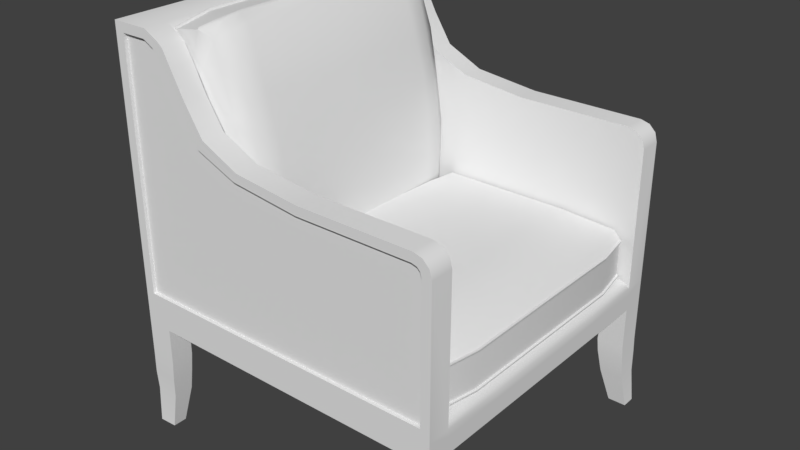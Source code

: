 # Source: Chair.blend  (saved by Blender 2.79.0; exported with 4.5.12 LTS)
import bpy
from mathutils import Matrix  # noqa: F401  (used for matrix-valued properties, if any)

bpy.ops.wm.read_factory_settings(use_empty=True)
scene = bpy.context.scene
scene.name = 'Scene'

# ---- collections
col_collection_1 = bpy.data.collections.new('Collection 1'); scene.collection.children.link(col_collection_1)

# ---- node groups
ng_auto_smooth = bpy.data.node_groups.new('Auto Smooth', 'GeometryNodeTree')
_s = ng_auto_smooth.interface.new_socket(name='Geometry', in_out='OUTPUT', socket_type='NodeSocketGeometry')
_s = ng_auto_smooth.interface.new_socket(name='Geometry', in_out='INPUT', socket_type='NodeSocketGeometry')
_s = ng_auto_smooth.interface.new_socket(name='Angle', in_out='INPUT', socket_type='NodeSocketFloat')
_s.subtype = 'ANGLE'
_s.min_value = 0.0
_s.max_value = 3.142
ng_auto_smooth.is_modifier = True
_N = ng_auto_smooth.nodes; _L = ng_auto_smooth.links
n0 = _N.new('NodeGroupOutput'); n0.name = 'Group Output'; n0.location = (480, -100)
n1 = _N.new('NodeGroupInput'); n1.name = 'Group Input'; n1.location = (-420, -300)
n2 = _N.new('NodeGroupInput'); n2.name = 'Group Input.001'; n2.location = (-60, -100)
n3 = _N.new('GeometryNodeSetShadeSmooth'); n3.name = 'Set Shade Smooth'; n3.location = (120, -100)
n3.domain = 'EDGE'
n4 = _N.new('GeometryNodeSetShadeSmooth'); n4.name = 'Set Shade Smooth.001'; n4.location = (300, -100)
n5 = _N.new('GeometryNodeInputMeshEdgeAngle'); n5.name = 'Edge Angle'; n5.location = (-420, -220)
n6 = _N.new('GeometryNodeInputEdgeSmooth'); n6.name = 'Is Edge Smooth'; n6.location = (-60, -160)
n7 = _N.new('GeometryNodeInputShadeSmooth'); n7.name = 'Is Face Smooth'; n7.location = (-240, -340)
n8 = _N.new('FunctionNodeBooleanMath'); n8.name = 'Boolean Math'; n8.location = (-60, -220)
n9 = _N.new('FunctionNodeCompare'); n9.name = 'Compare'; n9.location = (-240, -180)
n9.operation = 'LESS_EQUAL'
_L.new(n5.outputs[0], n9.inputs[0])
_L.new(n4.outputs[0], n0.inputs[0])
_L.new(n1.outputs[1], n9.inputs[1])
_L.new(n9.outputs[0], n8.inputs[0])
_L.new(n7.outputs[0], n8.inputs[1])
_L.new(n2.outputs[0], n3.inputs[0])
_L.new(n6.outputs[0], n3.inputs[1])
_L.new(n3.outputs[0], n4.inputs[0])
_L.new(n8.outputs[0], n3.inputs[2])
n0.is_active_output = True

# ---- world
world_world = bpy.data.worlds.new('World'); scene.world = world_world
world_world.color = (0.05088, 0.05088, 0.05088)
world_world.use_sun_shadow = False
world_world.sun_shadow_jitter_overblur = 0.0
world_world.cycles.sampling_method = 'MANUAL'

# ---- meshes
me_cube_003 = bpy.data.meshes.new('Cube.003')
me_cube_003.from_pydata([(-0.7683, 0.8616, 0.5138), (-0.6528, 0.8514, 0.5361), (-0.7633, 0.07588, 0.5316), (-0.646, 0.09513, 0.5575), (-0.84, 0.8616, 1.141), (-0.8418, 0.07588, 1.146), (-0.7577, 0.1885, 0.5327), (-0.7577, 0.749, 0.5327), (-0.6166, 0.749, 0.5592), (-0.6166, 0.1885, 0.5592), (-0.8496, 0.749, 1.164), (-0.8496, 0.1885, 1.164), (-0.8073, 0.07588, 0.9703), (-0.7853, 0.07588, 0.8531), (-0.6731, 0.09513, 0.8727), (-0.6975, 0.09513, 0.9927), (-0.7875, 0.8616, 0.8663), (-0.8081, 0.8616, 0.9759), (-0.6927, 0.8514, 0.9983), (-0.672, 0.8514, 0.8886), (-0.6263, 0.1885, 0.8661), (-0.6647, 0.1885, 0.9963), (-0.6263, 0.749, 0.8661), (-0.6647, 0.749, 0.9963), (-0.8058, 0.1885, 0.9697), (-0.7813, 0.1885, 0.8396), (-0.8058, 0.749, 0.9697), (-0.7813, 0.749, 0.8396), (-0.7548, 0.4687, 0.5332), (-0.6086, 0.4687, 0.5607), (-0.8496, 0.4687, 1.164), (-0.7785, 0.4687, 0.8401), (-0.8029, 0.4687, 0.9703), (-0.6568, 0.4687, 0.9978), (-0.6183, 0.4687, 0.8676), (-0.7472, 0.8616, 1.154), (-0.7368, 0.8457, 1.134), (-0.7378, 0.09513, 1.137), (-0.7611, 0.07588, 1.161), (-0.7157, 0.1885, 1.164), (-0.7419, 0.1885, 1.18), (-0.7419, 0.749, 1.18), (-0.7157, 0.749, 1.164), (-0.7412, 0.4687, 1.18), (-0.7142, 0.4687, 1.164), (-0.7457, 0.749, 1.179), (-0.7501, 0.8616, 1.154), (-0.7642, 0.07588, 1.16), (-0.7457, 0.1885, 1.179), (-0.7454, 0.4687, 1.179), (-0.8335, 0.8616, 1.142), (-0.8381, 0.07588, 1.147), (-0.8454, 0.1885, 1.165), (-0.8452, 0.4687, 1.165), (-0.8454, 0.749, 1.165), (-0.8503, 0.1885, 1.17), (-0.8466, 0.07588, 1.15), (-0.8413, 0.8616, 1.147), (-0.8503, 0.749, 1.17), (-0.8503, 0.4687, 1.17), (-0.7405, 0.8582, 1.166), (-0.7431, 0.7466, 1.186), (-0.7431, 0.1909, 1.186), (-0.7594, 0.07927, 1.166), (-0.7424, 0.4687, 1.186), (-0.7467, 0.7466, 1.185), (-0.8381, 0.8616, 1.147), (-0.8434, 0.07588, 1.15), (-0.847, 0.1885, 1.171), (-0.8468, 0.4687, 1.171), (-0.7436, 0.8582, 1.166), (-0.7625, 0.07927, 1.166), (-0.7467, 0.1909, 1.185), (-0.7464, 0.4687, 1.185), (-0.847, 0.749, 1.171), (-0.7602, 0.07588, 0.6806), (-0.6486, 0.8514, 0.7273), (-0.7533, 0.1885, 0.6484), (-0.7533, 0.749, 0.6484), (-0.6492, 0.09513, 0.6963), (-0.7641, 0.8616, 0.7049), (-0.6122, 0.1885, 0.6749), (-0.6122, 0.749, 0.6749), (-0.7505, 0.4687, 0.649), (-0.6043, 0.4687, 0.6764), (-0.7605, 0.8053, 0.5321), (-0.6218, 0.8053, 0.5582), (-0.8477, 0.8053, 1.154), (-0.6688, 0.8053, 0.9885), (-0.6377, 0.8053, 0.8606), (-0.7833, 0.8053, 0.8346), (-0.8074, 0.8053, 0.9625), (-0.7147, 0.8053, 1.154), (-0.7405, 0.8053, 1.17), (-0.7441, 0.8053, 1.169), (-0.8437, 0.8053, 1.155), (-0.8484, 0.8053, 1.16), (-0.7418, 0.8024, 1.176), (-0.7452, 0.8024, 1.175), (-0.8452, 0.8053, 1.161), (-0.7559, 0.8053, 0.6466), (-0.6173, 0.8053, 0.6727), (-0.6218, 0.1322, 0.5582), (-0.8477, 0.1322, 1.154), (-0.7605, 0.1322, 0.5321), (-0.7833, 0.1322, 0.8346), (-0.8074, 0.1322, 0.9625), (-0.6688, 0.1322, 0.9885), (-0.6377, 0.1322, 0.8606), (-0.7147, 0.1322, 1.154), (-0.7405, 0.1322, 1.175), (-0.7441, 0.1322, 1.174), (-0.8437, 0.1322, 1.155), (-0.8485, 0.1322, 1.16), (-0.7418, 0.1351, 1.181), (-0.7452, 0.1351, 1.181), (-0.8452, 0.1322, 1.161), (-0.7559, 0.1322, 0.6466), (-0.6173, 0.1322, 0.6727), (-0.7088, 0.872, 0.5249), (-0.7487, 0.872, 0.9871), (-0.728, 0.872, 0.8774), (-0.7918, 0.872, 1.148), (-0.7046, 0.872, 0.7161), (-0.7731, 0.872, 1.078), (-0.6121, 0.07588, 0.4317), (-0.6121, 0.07588, 0.5702), (-0.6121, 0.8616, 0.4317), (-0.6121, 0.8616, 0.5702), (-0.04837, 0.07588, 0.427), (-0.04837, 0.8616, 0.427), (-0.6121, 0.749, 0.4374), (-0.6121, 0.1885, 0.4374), (-0.6121, 0.1885, 0.5809), (-0.6121, 0.749, 0.5809), (-0.02777, 0.1885, 0.4271), (-0.02777, 0.749, 0.4271), (-0.2363, 0.8616, 0.4316), (-0.4242, 0.8616, 0.4317), (-0.4242, 0.8616, 0.5702), (-0.2363, 0.8616, 0.5701), (-0.4242, 0.07588, 0.4317), (-0.2363, 0.07588, 0.4316), (-0.2363, 0.07588, 0.5701), (-0.4242, 0.07588, 0.5702), (-0.4173, 0.749, 0.5809), (-0.2226, 0.749, 0.5809), (-0.4173, 0.1885, 0.5809), (-0.2226, 0.1885, 0.5809), (-0.2226, 0.749, 0.4374), (-0.4173, 0.749, 0.4374), (-0.2226, 0.1885, 0.4374), (-0.4173, 0.1885, 0.4374), (-0.6121, 0.4687, 0.4403), (-0.6121, 0.4687, 0.589), (-0.02777, 0.4687, 0.4271), (-0.4173, 0.4687, 0.4403), (-0.2226, 0.4687, 0.4403), (-0.2226, 0.4687, 0.589), (-0.4173, 0.4687, 0.589), (-0.04837, 0.07588, 0.5379), (-0.06908, 0.07588, 0.5598), (-0.06908, 0.8616, 0.5598), (-0.04837, 0.8616, 0.5379), (-0.04839, 0.749, 0.5618), (-0.02777, 0.749, 0.539), (-0.02777, 0.1885, 0.539), (-0.04839, 0.1885, 0.5618), (-0.02777, 0.4687, 0.5397), (-0.0483, 0.4687, 0.5633), (-0.02777, 0.1885, 0.5351), (-0.04837, 0.07588, 0.5346), (-0.04837, 0.8616, 0.5346), (-0.02777, 0.749, 0.5351), (-0.02777, 0.4687, 0.5355), (-0.04837, 0.07588, 0.431), (-0.04837, 0.8616, 0.431), (-0.02777, 0.749, 0.4313), (-0.02777, 0.4687, 0.4315), (-0.02777, 0.1885, 0.4313), (-0.02154, 0.749, 0.4275), (-0.04214, 0.8616, 0.4274), (-0.04214, 0.07588, 0.4274), (-0.02154, 0.1885, 0.4275), (-0.02154, 0.4687, 0.4275), (-0.04143, 0.07927, 0.5379), (-0.02202, 0.1909, 0.5388), (-0.02202, 0.7466, 0.5388), (-0.04143, 0.8582, 0.5379), (-0.02202, 0.4687, 0.5395), (-0.02202, 0.1909, 0.5352), (-0.04214, 0.07588, 0.4307), (-0.04214, 0.8616, 0.4307), (-0.02154, 0.749, 0.4309), (-0.02154, 0.4687, 0.431), (-0.04143, 0.07927, 0.5347), (-0.04143, 0.8582, 0.5347), (-0.02202, 0.7466, 0.5352), (-0.02202, 0.4687, 0.5355), (-0.02154, 0.1885, 0.4309), (-0.9701, 0.0001969, 0.3259), (-0.9429, 0.0001969, 1.135), (-0.01137, 0.0001969, 0.3259), (-0.8941, 0.0001969, 0.3259), (-0.8687, 0.0001969, 1.135), (-0.7646, 0.0001969, 0.3259), (-0.7662, 0.0001969, 0.9995), (-0.8004, 0.0001969, 0.3259), (-0.3908, 0.0001969, 0.3259), (-0.3953, 0.0001969, 0.828), (-0.5915, 0.0001969, 0.8515), (-0.5807, 0.0001969, 0.3259), (-0.7091, 0.0001969, 0.9004), (-0.6888, 0.0001969, 0.3259), (-0.9701, 0.06722, 0.3259), (-0.9701, 0.06722, 1.162), (-0.01137, 0.06722, 0.3259), (-0.8618, 0.06722, 1.162), (-0.8941, 0.06722, 0.3259), (-0.7424, 0.06722, 1.012), (-0.3908, 0.06722, 0.8553), (-0.5807, 0.06722, 0.8766), (-0.6888, 0.06722, 0.9284), (-0.9429, 0.0001969, 0.4232), (-0.03858, 0.0001969, 0.4232), (-0.8618, 0.0001969, 0.396), (-0.7646, 0.0001969, 0.396), (-0.8004, 0.0001969, 0.4232), (-0.3908, 0.0001969, 0.396), (-0.5807, 0.0001969, 0.396), (-0.6888, 0.0001969, 0.396), (-0.01137, 0.06722, 0.396), (-0.9701, 0.06722, 0.396), (-0.01137, 0.0001969, 0.3745), (-0.8618, 0.0001969, 0.3745), (-0.7646, 0.0001969, 0.3745), (-0.8004, 0.0001969, 0.3745), (-0.3908, 0.0001969, 0.3745), (-0.5807, 0.0001969, 0.3745), (-0.6888, 0.0001969, 0.3745), (-0.01137, 0.06722, 0.3745), (-0.9701, 0.06722, 0.3745), (-0.9701, 0.0001969, 0.3745), (-0.8618, 0.06722, 0.396), (-0.7424, 0.06722, 0.396), (-0.8004, 0.06722, 0.396), (-0.3908, 0.06722, 0.396), (-0.5807, 0.06722, 0.396), (-0.6888, 0.06722, 0.396), (-0.03858, 0.0001969, 0.8007), (-0.06591, 0.0001969, 0.828), (-0.0426, 0.0001969, 0.8157), (-0.05093, 0.0001969, 0.824), (-0.06232, 0.06722, 0.8553), (-0.01137, 0.06722, 0.8043), (-0.03684, 0.06722, 0.8484), (-0.01819, 0.06722, 0.8298), (-0.7979, 0.0001969, 1.057), (-0.8391, 0.0001969, 1.119), (-0.8138, 0.0001969, 1.076), (-0.8034, 0.0001969, 1.126), (-0.8195, 0.06722, 1.139), (-0.7785, 0.06722, 1.083), (-0.8004, 0.06722, 1.107), (-0.8034, 0.06722, 1.126), (-0.8562, 0.07483, 0.4397), (-0.7965, 0.07483, 0.4397), (-0.7616, 0.07483, 0.4397), (-0.6876, 0.07483, 0.4397), (-0.5812, 0.07483, 0.4397), (-0.3929, 0.07483, 0.4397), (-0.01827, 0.07142, 0.407), (-0.0344, 0.07483, 0.4159), (-0.02532, 0.07383, 0.4133), (-0.9701, 0.2532, 0.3259), (-0.9701, 0.2532, 1.162), (-0.01137, 0.2532, 0.3259), (-0.8618, 0.2532, 1.162), (-0.9701, 0.2532, 0.396), (-0.01137, 0.2532, 0.396), (-0.01137, 0.2532, 0.3745), (-0.9701, 0.2532, 0.3745), (-0.8618, 0.2532, 0.396), (-0.8562, 0.2557, 0.4472), (-0.6876, 0.2557, 0.4472), (-0.5812, 0.2557, 0.4472), (-0.3929, 0.2557, 0.4472), (-0.7616, 0.2557, 0.4472), (-0.7965, 0.2557, 0.4472), (-0.0344, 0.2557, 0.4234), (-0.02303, 0.2554, 0.4164), (-0.01599, 0.2546, 0.407), (-0.8259, 0.07783, 0.4188), (-0.8259, 0.2567, 0.4188), (-0.8259, 0.2567, 1.11), (-0.84, 0.2553, 1.142), (-0.8259, 0.07783, 1.11), (-0.84, 0.07366, 1.142), (-0.09129, 0.0001969, 0.3259), (-0.09129, 0.04567, 0.3259), (-0.09129, 0.0001969, 0.4232), (-0.09129, 0.0001969, 0.3745), (-0.9715, 0.04518, 0.0009349), (-0.9715, -0.0003509, 0.0009349), (-0.05203, -3.976e-06, -0.00124), (0.001586, -3.976e-06, -0.00124), (-0.9206, 0.002308, 0.000935), (-0.9206, 0.04252, 0.000935), (0.001586, 0.04021, -0.00124), (-0.05203, 0.04021, -0.00124), (-0.008866, 0.0009206, 0.09641), (-0.01137, 0.0001969, 0.2031), (-0.009396, 0.001148, 0.1635), (-0.01137, 0.06722, 0.2031), (-0.008866, 0.05689, 0.09641), (-0.009396, 0.06627, 0.1635), (-0.07794, 0.0009206, 0.09641), (-0.09129, 0.0001969, 0.2031), (-0.08745, 0.001148, 0.1635), (-0.09129, 0.06722, 0.2031), (-0.07794, 0.05689, 0.09641), (-0.08745, 0.06627, 0.1635), (-0.9718, 0.004896, 0.1065), (-0.9701, 0.0001969, 0.2209), (-0.973, 0.001573, 0.1636), (-0.9046, 0.004896, 0.1065), (-0.8941, 0.0001969, 0.2209), (-0.8996, 0.001573, 0.1636), (-0.8941, 0.06722, 0.2209), (-0.9046, 0.06252, 0.1065), (-0.8996, 0.06585, 0.1636), (-0.9718, 0.06252, 0.1065), (-0.9701, 0.06722, 0.2209), (-0.973, 0.06585, 0.1636), (-0.4608, 0.06722, 0.3259), (-0.9701, 0.0001969, 0.396), (-0.9701, 0.0001969, 1.162), (-0.8618, 0.0001969, 1.162), (-0.6888, 0.0001969, 0.9284), (-0.7424, 0.0001969, 1.012), (-0.3908, 0.0001969, 0.8553), (-0.5807, 0.0001969, 0.8766), (-0.5807, 0.0001969, 0.4232), (-0.6888, 0.0001969, 0.4232), (-0.3908, 0.0001969, 0.4232), (-0.09129, 0.0001969, 0.396), (-0.7668, 0.0001969, 0.4232), (-0.8004, 0.0001969, 0.396), (-0.8618, 0.0001969, 0.4232), (-0.06232, 0.0001969, 0.8553), (-0.03684, 0.0001969, 0.8484), (-0.01819, 0.0001969, 0.8298), (-0.01137, 0.0001969, 0.8043), (-0.01137, 0.0001969, 0.396), (-0.8004, 0.0001969, 1.107), (-0.7807, 0.0001969, 1.083), (-0.8195, 0.0001969, 1.139), (-0.8687, 0.01016, 1.135), (-0.8618, 0.01016, 0.4232), (-0.7662, 0.01016, 0.9995), (-0.7668, 0.01016, 0.4232), (-0.3953, 0.01016, 0.828), (-0.3908, 0.01016, 0.4232), (-0.5915, 0.01016, 0.8515), (-0.5807, 0.01016, 0.4232), (-0.7091, 0.01016, 0.9004), (-0.6888, 0.01016, 0.4232), (-0.8004, 0.01016, 0.4232), (-0.8138, 0.01016, 1.076), (-0.8391, 0.01016, 1.119), (-0.7979, 0.01016, 1.057), (-0.9429, 0.01016, 0.4232), (-0.9429, 0.01016, 1.135), (-0.09129, 0.01016, 0.4232), (-0.06591, 0.01016, 0.828), (-0.05093, 0.01016, 0.824), (-0.0426, 0.01016, 0.8157), (-0.03858, 0.01016, 0.8007), (-0.03858, 0.01016, 0.4232), (-0.9701, 0.9373, 0.3259), (-0.9429, 0.9373, 1.135), (-0.01137, 0.9373, 0.3259), (-0.8941, 0.9373, 0.3259), (-0.8687, 0.9373, 1.135), (-0.7646, 0.9373, 0.3259), (-0.7662, 0.9373, 0.9995), (-0.8004, 0.9373, 0.3259), (-0.3908, 0.9373, 0.3259), (-0.3953, 0.9373, 0.828), (-0.5915, 0.9373, 0.8515), (-0.5807, 0.9373, 0.3259), (-0.7091, 0.9373, 0.9004), (-0.6888, 0.9373, 0.3259), (-0.9701, 0.8702, 0.3259), (-0.9701, 0.8702, 1.162), (-0.01137, 0.8702, 0.3259), (-0.8618, 0.8702, 1.162), (-0.8941, 0.8702, 0.3259), (-0.7424, 0.8702, 1.012), (-0.3908, 0.8702, 0.8553), (-0.5807, 0.8702, 0.8766), (-0.6888, 0.8702, 0.9284), (-0.9429, 0.9373, 0.4232), (-0.03858, 0.9373, 0.4232), (-0.8618, 0.9373, 0.396), (-0.7646, 0.9373, 0.396), (-0.8004, 0.9373, 0.4232), (-0.3908, 0.9373, 0.396), (-0.5807, 0.9373, 0.396), (-0.6888, 0.9373, 0.396), (-0.01137, 0.8702, 0.396), (-0.9701, 0.8702, 0.396), (-0.01137, 0.9373, 0.3745), (-0.8618, 0.9373, 0.3745), (-0.7646, 0.9373, 0.3745), (-0.8004, 0.9373, 0.3745), (-0.3908, 0.9373, 0.3745), (-0.5807, 0.9373, 0.3745), (-0.6888, 0.9373, 0.3745), (-0.01137, 0.8702, 0.3745), (-0.9701, 0.8702, 0.3745), (-0.9701, 0.9373, 0.3745), (-0.8618, 0.8702, 0.396), (-0.7424, 0.8702, 0.396), (-0.8004, 0.8702, 0.396), (-0.3908, 0.8702, 0.396), (-0.5807, 0.8702, 0.396), (-0.6888, 0.8702, 0.396), (-0.03858, 0.9373, 0.8007), (-0.06591, 0.9373, 0.828), (-0.0426, 0.9373, 0.8157), (-0.05093, 0.9373, 0.824), (-0.06232, 0.8702, 0.8553), (-0.01137, 0.8702, 0.8043), (-0.03684, 0.8702, 0.8484), (-0.01819, 0.8702, 0.8298), (-0.7979, 0.9373, 1.057), (-0.8391, 0.9373, 1.119), (-0.8138, 0.9373, 1.076), (-0.8034, 0.9373, 1.126), (-0.8195, 0.8702, 1.139), (-0.7785, 0.8702, 1.083), (-0.8004, 0.8702, 1.107), (-0.8034, 0.8702, 1.126), (-0.8562, 0.8626, 0.4397), (-0.7965, 0.8626, 0.4397), (-0.7616, 0.8626, 0.4397), (-0.6876, 0.8626, 0.4397), (-0.5812, 0.8626, 0.4397), (-0.3929, 0.8626, 0.4397), (-0.01827, 0.866, 0.407), (-0.0344, 0.8626, 0.4159), (-0.02532, 0.8636, 0.4133), (-0.9701, 0.6843, 0.3259), (-0.9701, 0.6843, 1.162), (-0.01137, 0.6843, 0.3259), (-0.8618, 0.6843, 1.162), (-0.9701, 0.6843, 0.396), (-0.01137, 0.6843, 0.396), (-0.01137, 0.6843, 0.3745), (-0.9701, 0.6843, 0.3745), (-0.8618, 0.6843, 0.396), (-0.8562, 0.6818, 0.4472), (-0.6876, 0.6818, 0.4472), (-0.5812, 0.6818, 0.4472), (-0.3929, 0.6818, 0.4472), (-0.7616, 0.6818, 0.4472), (-0.7965, 0.6818, 0.4472), (-0.0344, 0.6818, 0.4234), (-0.02303, 0.6821, 0.4164), (-0.01599, 0.6829, 0.407), (-0.8259, 0.8596, 0.4188), (-0.8259, 0.6808, 0.4188), (-0.8259, 0.6808, 1.11), (-0.84, 0.6822, 1.142), (-0.8259, 0.8596, 1.11), (-0.84, 0.8638, 1.142), (-0.09129, 0.9373, 0.3259), (-0.09129, 0.8918, 0.3259), (-0.09129, 0.9373, 0.4232), (-0.09129, 0.9373, 0.3745), (-0.9715, 0.8923, 0.0009348), (-0.9715, 0.9378, 0.0009348), (-0.05203, 0.9375, -0.00124), (0.001586, 0.9375, -0.00124), (-0.9206, 0.9352, 0.0009349), (-0.9206, 0.8949, 0.0009349), (0.001586, 0.8973, -0.00124), (-0.05203, 0.8973, -0.00124), (-0.008866, 0.9366, 0.09641), (-0.01137, 0.9373, 0.2031), (-0.009396, 0.9363, 0.1635), (-0.01137, 0.8702, 0.2031), (-0.008866, 0.8806, 0.09641), (-0.009396, 0.8712, 0.1635), (-0.07794, 0.9366, 0.09641), (-0.09129, 0.9373, 0.2031), (-0.08745, 0.9363, 0.1635), (-0.09129, 0.8702, 0.2031), (-0.07794, 0.8806, 0.09641), (-0.08745, 0.8712, 0.1635), (-0.9718, 0.9326, 0.1065), (-0.9701, 0.9373, 0.2209), (-0.973, 0.9359, 0.1636), (-0.9046, 0.9326, 0.1065), (-0.8941, 0.9373, 0.2209), (-0.8996, 0.9359, 0.1636), (-0.8941, 0.8702, 0.2209), (-0.9046, 0.8749, 0.1065), (-0.8996, 0.8716, 0.1636), (-0.9718, 0.8749, 0.1065), (-0.9701, 0.8702, 0.2209), (-0.973, 0.8716, 0.1636), (-0.9701, 0.4687, 0.3259), (-0.9701, 0.4687, 1.162), (-0.01137, 0.4687, 0.3259), (-0.8618, 0.4687, 1.162), (-0.9701, 0.4687, 0.396), (-0.01137, 0.4687, 0.396), (-0.01137, 0.4687, 0.3745), (-0.9701, 0.4687, 0.3745), (-0.8618, 0.4687, 0.396), (-0.8562, 0.4687, 0.4472), (-0.6876, 0.4687, 0.4472), (-0.5812, 0.4687, 0.4472), (-0.3929, 0.4687, 0.4472), (-0.7616, 0.4687, 0.4472), (-0.7965, 0.4687, 0.4472), (-0.0344, 0.4687, 0.4234), (-0.02303, 0.4687, 0.4164), (-0.01599, 0.4687, 0.407), (-0.8259, 0.4687, 0.4188), (-0.84, 0.4687, 1.142), (-0.8259, 0.4687, 1.11), (-0.4608, 0.8702, 0.3259), (-0.9701, 0.9373, 0.396), (-0.9701, 0.9373, 1.162), (-0.8618, 0.9373, 1.162), (-0.6888, 0.9373, 0.9284), (-0.7424, 0.9373, 1.012), (-0.3908, 0.9373, 0.8553), (-0.5807, 0.9373, 0.8766), (-0.5807, 0.9373, 0.4232), (-0.6888, 0.9373, 0.4232), (-0.3908, 0.9373, 0.4232), (-0.09129, 0.9373, 0.396), (-0.7668, 0.9373, 0.4232), (-0.8004, 0.9373, 0.396), (-0.8618, 0.9373, 0.4232), (-0.06232, 0.9373, 0.8553), (-0.03684, 0.9373, 0.8484), (-0.01819, 0.9373, 0.8298), (-0.01137, 0.9373, 0.8043), (-0.01137, 0.9373, 0.396), (-0.8004, 0.9373, 1.107), (-0.7807, 0.9373, 1.083), (-0.8195, 0.9373, 1.139), (-0.8687, 0.9273, 1.135), (-0.8618, 0.9273, 0.4232), (-0.7662, 0.9273, 0.9995), (-0.7668, 0.9273, 0.4232), (-0.3953, 0.9273, 0.828), (-0.3908, 0.9273, 0.4232), (-0.5915, 0.9273, 0.8515), (-0.5807, 0.9273, 0.4232), (-0.7091, 0.9273, 0.9004), (-0.6888, 0.9273, 0.4232), (-0.8004, 0.9273, 0.4232), (-0.8138, 0.9273, 1.076), (-0.8391, 0.9273, 1.119), (-0.7979, 0.9273, 1.057), (-0.9429, 0.9273, 0.4232), (-0.9429, 0.9273, 1.135), (-0.09129, 0.9273, 0.4232), (-0.06591, 0.9273, 0.828), (-0.05093, 0.9273, 0.824), (-0.0426, 0.9273, 0.8157), (-0.03858, 0.9273, 0.8007), (-0.03858, 0.9273, 0.4232)], [], [(104, 102, 3, 2), (45, 49, 73, 65), (120, 36, 18), (123, 76, 1, 119), (91, 87, 4, 17), (101, 86, 1, 76), (118, 102, 9, 81), (84, 29, 8, 82), (106, 103, 11, 24), (32, 30, 10, 26), (39, 21, 33, 44), (85, 86, 8, 7), (28, 29, 9, 6), (83, 31, 27, 78), (31, 32, 26, 27), (117, 105, 25, 77), (105, 106, 24, 25), (112, 52, 68, 116), (33, 34, 22, 23), (12, 15, 37, 38), (107, 108, 20, 21), (110, 40, 62, 114), (88, 89, 19, 18), (100, 90, 16, 80), (90, 91, 17, 16), (109, 107, 21, 39), (120, 18, 19, 121), (75, 79, 14, 13), (13, 14, 15, 12), (21, 20, 34, 33), (94, 45, 65, 98), (25, 24, 32, 31), (77, 25, 31, 83), (7, 8, 29, 28), (44, 33, 23, 42), (24, 11, 30, 32), (81, 9, 29, 84), (92, 36, 35, 93), (109, 39, 40, 110), (44, 42, 41, 43), (39, 44, 43, 40), (92, 88, 18, 36), (52, 48, 49, 53), (95, 94, 46, 122, 50), (53, 49, 45, 54), (112, 111, 48, 52), (49, 48, 72, 73), (40, 43, 64, 62), (5, 51, 67, 56), (10, 30, 59, 58), (115, 114, 62, 72), (73, 64, 61, 65), (98, 97, 60, 70), (72, 62, 64, 73), (113, 116, 68, 55), (59, 69, 74, 58), (96, 99, 66, 57), (55, 68, 69, 59), (53, 54, 74, 69), (50, 4, 57, 66), (111, 47, 71, 115), (35, 46, 70, 60), (87, 10, 58, 96), (95, 50, 66, 99), (103, 5, 56, 113), (43, 41, 61, 64), (30, 11, 55, 59), (47, 38, 63, 71), (52, 53, 69, 68), (93, 35, 60, 97), (20, 81, 84, 34), (6, 77, 83, 28), (2, 3, 79, 75), (85, 100, 80, 0), (104, 117, 77, 6), (28, 83, 78, 7), (34, 84, 82, 22), (108, 118, 81, 20), (89, 101, 76, 19), (121, 19, 76, 123), (22, 82, 101, 89), (7, 78, 100, 85), (41, 93, 97, 61), (54, 95, 99, 74), (4, 87, 96, 57), (58, 74, 99, 96), (65, 61, 97, 98), (54, 45, 94, 95), (42, 23, 88, 92), (42, 92, 93, 41), (46, 94, 98, 70), (27, 26, 91, 90), (78, 27, 90, 100), (23, 22, 89, 88), (0, 119, 1, 86, 85), (82, 8, 86, 101), (26, 10, 87, 91), (14, 79, 118, 108), (2, 75, 117, 104), (11, 103, 113, 55), (48, 111, 115, 72), (56, 67, 116, 113), (71, 63, 114, 115), (51, 47, 111, 112), (37, 109, 110, 38), (37, 15, 107, 109), (38, 110, 114, 63), (15, 14, 108, 107), (51, 112, 116, 67), (13, 12, 106, 105), (75, 13, 105, 117), (12, 5, 103, 106), (79, 3, 102, 118), (6, 9, 102, 104), (12, 38, 47, 51), (5, 12, 51), (122, 46, 35, 124), (4, 50, 17), (16, 121, 123, 80), (17, 120, 121, 16), (80, 123, 119, 0), (50, 122, 124, 17), (17, 124, 120), (124, 35, 36, 120), (131, 134, 128, 127), (170, 174, 198, 190), (143, 160, 161), (141, 144, 126, 125), (151, 135, 129, 142), (147, 133, 126, 144), (139, 128, 134, 145), (159, 154, 133, 147), (137, 130, 136, 149), (157, 155, 135, 151), (164, 146, 158, 169), (125, 126, 133, 132), (153, 154, 134, 131), (153, 156, 152, 132), (156, 157, 151, 152), (127, 138, 150, 131), (138, 137, 149, 150), (176, 177, 193, 192), (158, 159, 147, 148), (140, 162, 163), (140, 139, 145, 146), (163, 165, 187, 188), (148, 147, 144, 143), (132, 152, 141, 125), (152, 151, 142, 141), (162, 140, 146, 164), (142, 143, 144, 141), (127, 128, 139, 138), (138, 139, 140, 137), (146, 145, 159, 158), (171, 170, 190, 195), (150, 149, 157, 156), (131, 150, 156, 153), (132, 133, 154, 153), (169, 158, 148, 167), (149, 136, 155, 157), (145, 134, 154, 159), (167, 161, 160, 166), (162, 164, 165, 163), (169, 167, 166, 168), (164, 169, 168, 165), (167, 148, 143, 161), (177, 173, 174, 178), (179, 170, 171, 175), (178, 174, 170, 179), (176, 172, 173, 177), (174, 173, 197, 198), (165, 168, 189, 187), (130, 176, 192, 181), (135, 155, 184, 183), (196, 188, 187, 197), (198, 189, 186, 190), (190, 186, 185, 195), (197, 187, 189, 198), (181, 192, 193, 180), (184, 194, 199, 183), (183, 199, 191, 182), (180, 193, 194, 184), (178, 179, 199, 194), (175, 129, 182, 191), (173, 172, 196, 197), (160, 171, 195, 185), (129, 135, 183, 182), (179, 175, 191, 199), (136, 130, 181, 180), (168, 166, 186, 189), (155, 136, 180, 184), (172, 163, 188, 196), (177, 178, 194, 193), (166, 160, 185, 186), (137, 140, 163, 172), (130, 137, 172, 176), (129, 175, 171, 142), (142, 171, 160, 143), (258, 204, 357, 369), (214, 218, 328, 332), (217, 215, 336, 337), (210, 212, 365, 363), (219, 262, 355, 339), (223, 348, 358, 371), (222, 219, 339, 338), (261, 217, 337, 356), (259, 258, 369, 368), (231, 254, 352, 353), (220, 221, 341, 340), (209, 210, 363, 361), (221, 222, 338, 341), (348, 227, 367, 358), (219, 222, 248, 244), (222, 221, 247, 248), (221, 220, 246, 247), (200, 214, 332, 323), (218, 207, 203), (277, 275, 215, 217), (202, 298, 317, 311), (261, 263, 245, 243), (335, 336, 215, 232), (242, 335, 232, 241), (280, 279, 231, 240), (238, 229, 230, 239), (237, 228, 229, 238), (301, 345, 228, 237), (235, 226, 347, 236), (239, 230, 226, 235), (236, 347, 225, 234), (234, 225, 335, 242), (240, 231, 353, 233), (216, 240, 233, 202), (203, 234, 242, 200), (207, 236, 234, 203), (213, 239, 235, 205), (205, 235, 236, 207), (298, 301, 237, 208), (208, 237, 238, 211), (211, 238, 239, 213), (276, 280, 240, 216), (200, 242, 241, 214), (246, 254, 231), (262, 219, 244), (243, 245, 266, 265), (248, 247, 269, 268), (244, 248, 268, 267), (253, 349, 350, 255), (255, 350, 351, 256), (256, 351, 352, 254), (253, 220, 340, 349), (355, 260, 354), (260, 356, 354), (261, 264, 263), (264, 262, 263), (261, 356, 260, 264), (264, 260, 355, 262), (257, 259, 368, 370), (212, 206, 359, 365), (346, 343, 366, 360), (253, 255, 256, 254, 246), (220, 253, 246), (263, 262, 244, 245), (217, 261, 243), (231, 271, 273, 272), (247, 246, 270, 269), (245, 244, 267, 266), (282, 243, 265, 283), (289, 272, 273, 290), (290, 273, 271, 291), (529, 290, 291, 530), (528, 289, 290, 529), (521, 282, 283, 522), (231, 279, 291, 271), (266, 288, 283, 265), (267, 287, 288, 266), (268, 284, 287, 267), (269, 285, 284, 268), (270, 286, 285, 269), (272, 289, 286, 270), (533, 294, 293, 531), (214, 241, 281, 274), (515, 519, 280, 276), (519, 518, 279, 280), (241, 232, 278, 281), (232, 215, 275, 278), (516, 514, 275, 277), (516, 277, 295, 532), (243, 292, 296), (294, 296, 292, 293), (243, 282, 293, 292), (295, 297, 296, 294), (532, 295, 294, 533), (277, 217, 297, 295), (246, 231, 272, 270), (217, 243, 296, 297), (202, 233, 301, 298), (233, 353, 345, 301), (309, 308, 305, 304), (302, 307, 306, 303), (203, 200, 323, 326), (216, 202, 311, 313), (316, 320, 309, 304), (298, 299, 319, 317), (320, 314, 308, 309), (299, 216, 313, 319), (314, 310, 305, 308), (331, 329, 307, 302), (218, 203, 326, 328), (325, 322, 303, 306), (329, 325, 306, 307), (320, 316, 318, 321), (321, 318, 317, 319), (314, 320, 321, 315), (315, 321, 319, 313), (316, 310, 312, 318), (318, 312, 311, 317), (310, 314, 315, 312), (312, 315, 313, 311), (310, 316, 304, 305), (329, 331, 333, 330), (330, 333, 332, 328), (331, 322, 324, 333), (333, 324, 323, 332), (322, 325, 327, 324), (324, 327, 326, 323), (325, 329, 330, 327), (327, 330, 328, 326), (322, 331, 302, 303), (278, 275, 514, 517), (281, 278, 517, 520), (274, 281, 520, 513), (282, 521, 531, 293), (289, 528, 525, 286), (286, 525, 524, 285), (285, 524, 523, 284), (284, 523, 526, 287), (287, 526, 527, 288), (288, 527, 522, 283), (279, 518, 530, 291), (218, 205, 207), (218, 213, 205), (208, 299, 298), (211, 299, 208), (334, 299, 211, 213), (218, 334, 213), (515, 276, 216, 299), (513, 515, 334, 218), (274, 513, 218, 214), (334, 515, 299), (223, 201, 336, 335), (201, 204, 337, 336), (206, 212, 338, 339), (210, 209, 340, 341), (212, 210, 341, 338), (342, 343, 230, 229), (344, 342, 229, 228), (300, 344, 228, 345), (346, 227, 347, 226), (343, 346, 226, 230), (227, 348, 225, 347), (348, 223, 335, 225), (250, 252, 350, 349), (252, 251, 351, 350), (251, 249, 352, 351), (209, 250, 349, 340), (249, 224, 353, 352), (259, 257, 355, 354), (258, 259, 354, 356), (204, 258, 356, 337), (257, 206, 339, 355), (224, 300, 345, 353), (358, 357, 372, 371), (360, 359, 370), (366, 365, 359, 360), (378, 377, 376, 375, 374, 361, 362, 373), (362, 361, 363, 364), (364, 363, 365, 366), (358, 369, 357), (367, 368, 369, 358), (367, 360, 370, 368), (252, 250, 374, 375), (343, 342, 364, 366), (206, 257, 370, 359), (251, 252, 375, 376), (342, 344, 362, 364), (300, 224, 378, 373), (249, 251, 376, 377), (344, 300, 373, 362), (201, 223, 371, 372), (250, 209, 361, 374), (227, 346, 360, 367), (204, 201, 372, 357), (224, 249, 377, 378), (437, 569, 557, 383), (393, 511, 507, 397), (396, 537, 536, 394), (389, 563, 565, 391), (398, 539, 555, 441), (402, 571, 558, 548), (401, 538, 539, 398), (440, 556, 537, 396), (438, 568, 569, 437), (410, 553, 552, 433), (399, 540, 541, 400), (388, 561, 563, 389), (400, 541, 538, 401), (548, 558, 567, 406), (398, 423, 427, 401), (401, 427, 426, 400), (400, 426, 425, 399), (379, 502, 511, 393), (397, 382, 386), (456, 396, 394, 454), (381, 490, 496, 477), (440, 422, 424, 442), (535, 411, 394, 536), (421, 420, 411, 535), (459, 419, 410, 458), (417, 418, 409, 408), (416, 417, 408, 407), (480, 416, 407, 545), (414, 415, 547, 405), (418, 414, 405, 409), (415, 413, 404, 547), (413, 421, 535, 404), (419, 412, 553, 410), (395, 381, 412, 419), (382, 379, 421, 413), (386, 382, 413, 415), (392, 384, 414, 418), (384, 386, 415, 414), (477, 387, 416, 480), (387, 390, 417, 416), (390, 392, 418, 417), (455, 395, 419, 459), (379, 393, 420, 421), (425, 410, 433), (441, 423, 398), (422, 444, 445, 424), (427, 447, 448, 426), (423, 446, 447, 427), (432, 434, 550, 549), (434, 435, 551, 550), (435, 433, 552, 551), (432, 549, 540, 399), (555, 554, 439), (439, 554, 556), (440, 442, 443), (443, 442, 441), (440, 443, 439, 556), (443, 441, 555, 439), (436, 570, 568, 438), (391, 565, 559, 385), (546, 560, 566, 543), (432, 425, 433, 435, 434), (399, 425, 432), (442, 424, 423, 441), (396, 422, 440), (410, 451, 452, 450), (426, 448, 449, 425), (424, 445, 446, 423), (461, 462, 444, 422), (468, 469, 452, 451), (469, 470, 450, 452), (529, 530, 470, 469), (528, 529, 469, 468), (521, 522, 462, 461), (410, 450, 470, 458), (445, 444, 462, 467), (446, 445, 467, 466), (447, 446, 466, 463), (448, 447, 463, 464), (449, 448, 464, 465), (451, 449, 465, 468), (533, 531, 472, 473), (393, 453, 460, 420), (515, 455, 459, 519), (519, 459, 458, 518), (420, 460, 457, 411), (411, 457, 454, 394), (516, 456, 454, 514), (516, 532, 474, 456), (422, 475, 471), (473, 472, 471, 475), (422, 471, 472, 461), (474, 473, 475, 476), (532, 533, 473, 474), (456, 474, 476, 396), (425, 449, 451, 410), (396, 476, 475, 422), (381, 477, 480, 412), (412, 480, 545, 553), (488, 483, 484, 487), (481, 482, 485, 486), (382, 505, 502, 379), (395, 492, 490, 381), (495, 483, 488, 499), (477, 496, 498, 478), (499, 488, 487, 493), (478, 498, 492, 395), (493, 487, 484, 489), (510, 481, 486, 508), (397, 507, 505, 382), (504, 485, 482, 501), (508, 486, 485, 504), (499, 500, 497, 495), (500, 498, 496, 497), (493, 494, 500, 499), (494, 492, 498, 500), (495, 497, 491, 489), (497, 496, 490, 491), (489, 491, 494, 493), (491, 490, 492, 494), (489, 484, 483, 495), (508, 509, 512, 510), (509, 507, 511, 512), (510, 512, 503, 501), (512, 511, 502, 503), (501, 503, 506, 504), (503, 502, 505, 506), (504, 506, 509, 508), (506, 505, 507, 509), (501, 482, 481, 510), (457, 517, 514, 454), (460, 520, 517, 457), (453, 513, 520, 460), (461, 472, 531, 521), (468, 465, 525, 528), (465, 464, 524, 525), (464, 463, 523, 524), (463, 466, 526, 523), (466, 467, 527, 526), (467, 462, 522, 527), (458, 470, 530, 518), (397, 386, 384), (397, 384, 392), (387, 477, 478), (390, 387, 478), (534, 392, 390, 478), (397, 392, 534), (515, 478, 395, 455), (513, 397, 534, 515), (453, 393, 397, 513), (534, 478, 515), (402, 535, 536, 380), (380, 536, 537, 383), (385, 539, 538, 391), (389, 541, 540, 388), (391, 538, 541, 389), (542, 408, 409, 543), (544, 407, 408, 542), (479, 545, 407, 544), (546, 405, 547, 406), (543, 409, 405, 546), (406, 547, 404, 548), (548, 404, 535, 402), (429, 549, 550, 431), (431, 550, 551, 430), (430, 551, 552, 428), (388, 540, 549, 429), (428, 552, 553, 403), (438, 554, 555, 436), (437, 556, 554, 438), (383, 537, 556, 437), (436, 555, 539, 385), (403, 553, 545, 479), (558, 571, 572, 557), (560, 570, 559), (566, 560, 559, 565), (578, 573, 562, 561, 574, 575, 576, 577), (562, 564, 563, 561), (564, 566, 565, 563), (558, 557, 569), (567, 558, 569, 568), (567, 568, 570, 560), (431, 575, 574, 429), (543, 566, 564, 542), (385, 559, 570, 436), (430, 576, 575, 431), (542, 564, 562, 544), (479, 573, 578, 403), (428, 577, 576, 430), (544, 562, 573, 479), (380, 572, 571, 402), (429, 574, 561, 388), (406, 567, 560, 546), (383, 557, 572, 380), (403, 578, 577, 428)])
me_cube_003.polygons.foreach_set('use_smooth', [True] * 588)
_uv = me_cube_003.uv_layers.new(name='UVMap')
_uv.uv.foreach_set('vector', [0.489, 0.8065, 0.5272, 0.7986, 0.5246, 0.8103, 0.4914, 0.8227, 0.976, 0.03275, 0.9774, 0.1114, 0.9758, 0.1114, 0.9744, 0.03345, 0.9269, 0.5494, 0.9666, 0.563, 0.9267, 0.5665, 0.1591, 0.8641, 0.1422, 0.8658, 0.1477, 0.8125, 0.1647, 0.8107, 0.9234, 0.5165, 0.9783, 0.5165, 0.9744, 0.5324, 0.9271, 0.5323, 0.5599, 0.6129, 0.5274, 0.6116, 0.5214, 0.5953, 0.5762, 0.5978, 0.5572, 0.7999, 0.5272, 0.7986, 0.5273, 0.7837, 0.5584, 0.7844, 0.5594, 0.7072, 0.5271, 0.7069, 0.5275, 0.6278, 0.5602, 0.6288, 0.9234, 0.3276, 0.9783, 0.3277, 0.9812, 0.3435, 0.9253, 0.3435, 0.9253, 0.4221, 0.9811, 0.4221, 0.9812, 0.5007, 0.9253, 0.5007, 0.6974, 0.7884, 0.649, 0.7871, 0.6509, 0.7089, 0.7005, 0.7099, 0.4866, 0.609, 0.5274, 0.6116, 0.5275, 0.6278, 0.4864, 0.6253, 0.4839, 0.7069, 0.5271, 0.7069, 0.5273, 0.7837, 0.487, 0.7893, 0.5943, 0.9168, 0.5943, 0.8626, 0.673, 0.8627, 0.6728, 0.9169, 0.5943, 0.8626, 0.5944, 0.8254, 0.6731, 0.8256, 0.673, 0.8627, 0.4999, 0.9172, 0.4998, 0.8639, 0.5157, 0.8626, 0.5157, 0.9168, 0.4998, 0.8639, 0.4998, 0.8273, 0.5156, 0.8254, 0.5157, 0.8626, 0.9879, 0.5187, 0.985, 0.5344, 0.9832, 0.5344, 0.9862, 0.5186, 0.6509, 0.7089, 0.6129, 0.7081, 0.6141, 0.63, 0.6524, 0.6304, 0.9256, 0.3118, 0.9256, 0.2799, 0.9675, 0.2815, 0.9756, 0.2888, 0.6468, 0.8032, 0.6096, 0.8018, 0.6111, 0.7858, 0.649, 0.7871, 0.9884, 0.297, 0.9867, 0.3128, 0.9851, 0.3134, 0.9866, 0.2978, 0.6509, 0.6141, 0.6133, 0.6137, 0.6232, 0.5982, 0.6559, 0.5995, 0.6886, 0.9174, 0.6888, 0.8641, 0.7047, 0.8552, 0.7045, 0.901, 0.6888, 0.8641, 0.6889, 0.8275, 0.7048, 0.8238, 0.7047, 0.8552, 0.6936, 0.8034, 0.6468, 0.8032, 0.649, 0.7871, 0.6974, 0.7884, 0.1647, 0.9409, 0.1478, 0.9427, 0.1447, 0.9115, 0.1617, 0.9097, 0.9741, 0.6754, 0.9422, 0.6741, 0.9439, 0.6242, 0.9762, 0.6265, 0.9762, 0.6265, 0.9439, 0.6242, 0.9473, 0.59, 0.979, 0.5931, 0.649, 0.7871, 0.6111, 0.7858, 0.6129, 0.7081, 0.6509, 0.7089, 0.9787, 0.0169, 0.976, 0.03275, 0.9744, 0.03345, 0.9769, 0.01774, 0.5157, 0.8626, 0.5156, 0.8254, 0.5944, 0.8254, 0.5943, 0.8626, 0.5157, 0.9168, 0.5157, 0.8626, 0.5943, 0.8626, 0.5943, 0.9168, 0.4864, 0.6253, 0.5275, 0.6278, 0.5271, 0.7069, 0.4839, 0.7069, 0.7005, 0.7099, 0.6509, 0.7089, 0.6524, 0.6304, 0.7008, 0.6314, 0.9253, 0.3435, 0.9812, 0.3435, 0.9811, 0.4221, 0.9253, 0.4221, 0.5584, 0.7844, 0.5273, 0.7837, 0.5271, 0.7069, 0.5594, 0.7072, 0.6976, 0.6164, 0.6962, 0.6029, 0.7029, 0.5985, 0.7059, 0.6149, 0.6936, 0.8034, 0.6974, 0.7884, 0.7059, 0.7892, 0.7027, 0.8051, 0.7005, 0.7099, 0.7008, 0.6314, 0.7094, 0.6309, 0.7094, 0.7101, 0.6974, 0.7884, 0.7005, 0.7099, 0.7094, 0.7101, 0.7059, 0.7892, 0.6976, 0.6164, 0.6509, 0.6141, 0.6559, 0.5995, 0.6962, 0.6029, 0.9176, 0.03259, 0.9458, 0.03255, 0.946, 0.1112, 0.9177, 0.1112, 0.9179, 0.2059, 0.9461, 0.2059, 0.9439, 0.2222, 0.932, 0.2251, 0.9202, 0.2222, 0.9177, 0.1112, 0.946, 0.1112, 0.946, 0.1898, 0.9178, 0.1899, 0.9176, 0.01653, 0.9461, 0.01669, 0.9458, 0.03255, 0.9176, 0.03259, 0.9774, 0.1114, 0.9787, 0.19, 0.9771, 0.1894, 0.9758, 0.1114, 0.9867, 0.3128, 0.9853, 0.3914, 0.9837, 0.3914, 0.9851, 0.3134, 0.9759, 0.3118, 0.9759, 0.3108, 0.9771, 0.312, 0.9771, 0.3129, 0.986, 0.03413, 0.9864, 0.1128, 0.9846, 0.1128, 0.9843, 0.03414, 0.9954, 0.9252, 0.9943, 0.9252, 0.9945, 0.9074, 0.9956, 0.9074, 0.9952, 0.8409, 0.9941, 0.8409, 0.9943, 0.7744, 0.9955, 0.7744, 0.9956, 0.7564, 0.9945, 0.7564, 0.9946, 0.7384, 0.9956, 0.7384, 0.9956, 0.9074, 0.9945, 0.9074, 0.9941, 0.8409, 0.9952, 0.8409, 0.4312, 0.5623, 0.4323, 0.5623, 0.4322, 0.5805, 0.4311, 0.5805, 0.4309, 0.6432, 0.432, 0.6432, 0.4313, 0.7058, 0.4302, 0.7058, 0.43, 0.7241, 0.4311, 0.7241, 0.4324, 0.7426, 0.4314, 0.7426, 0.4311, 0.5805, 0.4322, 0.5805, 0.432, 0.6432, 0.4309, 0.6432, 0.9845, 0.6131, 0.984, 0.6917, 0.9823, 0.6917, 0.9827, 0.6131, 0.9926, 0.0005508, 0.9925, 0.002411, 0.9909, 0.002432, 0.9909, 0.001525, 0.9804, 0.2058, 0.9832, 0.2228, 0.9817, 0.2216, 0.9786, 0.205, 0.9825, 0.0005508, 0.9832, 0.001062, 0.9794, 0.002029, 0.9786, 0.001478, 0.9888, 0.01832, 0.986, 0.03413, 0.9843, 0.03414, 0.9871, 0.01833, 0.9868, 0.7075, 0.9909, 0.7234, 0.989, 0.7234, 0.985, 0.7075, 0.9897, 0.2072, 0.9926, 0.223, 0.9909, 0.223, 0.9879, 0.2072, 0.9853, 0.3914, 0.9839, 0.47, 0.9823, 0.4693, 0.9837, 0.3914, 0.9864, 0.1128, 0.9867, 0.1914, 0.985, 0.1914, 0.9846, 0.1128, 0.2113, 0.5805, 0.2104, 0.5802, 0.2103, 0.5784, 0.2111, 0.5787, 0.985, 0.5344, 0.9845, 0.6131, 0.9827, 0.6131, 0.9832, 0.5344, 0.9865, 0.4859, 0.991, 0.5018, 0.9871, 0.5008, 0.9847, 0.485, 0.6111, 0.7858, 0.5584, 0.7844, 0.5594, 0.7072, 0.6129, 0.7081, 0.5156, 0.9493, 0.5157, 0.9168, 0.5943, 0.9168, 0.5943, 0.9493, 0.979, 0.7169, 0.9451, 0.7129, 0.9422, 0.6741, 0.9741, 0.6754, 0.6888, 0.9495, 0.6886, 0.9174, 0.7045, 0.901, 0.7048, 0.9546, 0.4997, 0.9494, 0.4999, 0.9172, 0.5157, 0.9168, 0.5156, 0.9493, 0.5943, 0.9493, 0.5943, 0.9168, 0.6728, 0.9169, 0.673, 0.9494, 0.6129, 0.7081, 0.5594, 0.7072, 0.5602, 0.6288, 0.6141, 0.63, 0.6096, 0.8018, 0.5572, 0.7999, 0.5584, 0.7844, 0.6111, 0.7858, 0.6133, 0.6137, 0.5599, 0.6129, 0.5762, 0.5978, 0.6232, 0.5982, 0.1617, 0.9097, 0.1447, 0.9115, 0.1422, 0.8658, 0.1591, 0.8641, 0.6141, 0.63, 0.5602, 0.6288, 0.5599, 0.6129, 0.6133, 0.6137, 0.673, 0.9494, 0.6728, 0.9169, 0.6886, 0.9174, 0.6888, 0.9495, 0.9839, 0.47, 0.9865, 0.4859, 0.9847, 0.485, 0.9823, 0.4693, 0.984, 0.6917, 0.9868, 0.7075, 0.985, 0.7075, 0.9823, 0.6917, 0.9925, 0.002411, 0.9888, 0.01832, 0.9871, 0.01833, 0.9909, 0.002432, 0.4302, 0.7058, 0.4313, 0.7058, 0.4311, 0.7241, 0.43, 0.7241, 0.9955, 0.7744, 0.9943, 0.7744, 0.9945, 0.7564, 0.9956, 0.7564, 0.9178, 0.1899, 0.946, 0.1898, 0.9461, 0.2059, 0.9179, 0.2059, 0.7008, 0.6314, 0.6524, 0.6304, 0.6509, 0.6141, 0.6976, 0.6164, 0.7008, 0.6314, 0.6976, 0.6164, 0.7059, 0.6149, 0.7094, 0.6309, 0.9832, 0.001062, 0.9787, 0.0169, 0.9769, 0.01774, 0.9794, 0.002029, 0.673, 0.8627, 0.6731, 0.8256, 0.6889, 0.8275, 0.6888, 0.8641, 0.6728, 0.9169, 0.673, 0.8627, 0.6888, 0.8641, 0.6886, 0.9174, 0.6524, 0.6304, 0.6141, 0.63, 0.6133, 0.6137, 0.6509, 0.6141, 0.4844, 0.5918, 0.5021, 0.59, 0.5183, 0.5968, 0.5274, 0.6116, 0.4866, 0.609, 0.5602, 0.6288, 0.5275, 0.6278, 0.5274, 0.6116, 0.5599, 0.6129, 0.9253, 0.5007, 0.9812, 0.5007, 0.9783, 0.5165, 0.9234, 0.5165, 0.6142, 0.816, 0.5635, 0.8137, 0.5572, 0.7999, 0.6096, 0.8018, 0.4839, 0.9495, 0.4841, 0.9077, 0.4999, 0.9172, 0.4997, 0.9494, 0.9867, 0.1914, 0.9897, 0.2072, 0.9879, 0.2072, 0.985, 0.1914, 0.9787, 0.19, 0.9804, 0.2058, 0.9786, 0.205, 0.9771, 0.1894, 0.4314, 0.544, 0.4324, 0.544, 0.4323, 0.5623, 0.4312, 0.5623, 0.2111, 0.5787, 0.2103, 0.5784, 0.2104, 0.5614, 0.2113, 0.5617, 0.9188, 0.0005508, 0.9399, 0.0006147, 0.9461, 0.01669, 0.9176, 0.01653, 0.6921, 0.816, 0.6936, 0.8034, 0.7027, 0.8051, 0.701, 0.8226, 0.6921, 0.816, 0.6498, 0.8165, 0.6468, 0.8032, 0.6936, 0.8034, 0.991, 0.2799, 0.9884, 0.297, 0.9866, 0.2978, 0.9896, 0.2811, 0.6498, 0.8165, 0.6142, 0.816, 0.6096, 0.8018, 0.6468, 0.8032, 0.9909, 0.5029, 0.9879, 0.5187, 0.9862, 0.5186, 0.9892, 0.5029, 0.484, 0.8587, 0.484, 0.8252, 0.4998, 0.8273, 0.4998, 0.8639, 0.4841, 0.9077, 0.484, 0.8587, 0.4998, 0.8639, 0.4999, 0.9172, 0.9256, 0.3118, 0.9759, 0.3118, 0.9783, 0.3277, 0.9234, 0.3276, 0.5635, 0.8137, 0.5246, 0.8103, 0.5272, 0.7986, 0.5572, 0.7999, 0.487, 0.7893, 0.5273, 0.7837, 0.5272, 0.7986, 0.489, 0.8065, 0.9256, 0.3118, 0.9756, 0.2888, 0.9759, 0.2998, 0.9759, 0.3108, 0.9759, 0.3118, 0.9256, 0.3118, 0.9759, 0.3108, 0.9738, 0.5462, 0.9736, 0.5582, 0.9734, 0.5591, 0.9535, 0.5479, 0.9744, 0.5324, 0.9743, 0.5342, 0.9271, 0.5323, 0.1788, 0.9081, 0.1617, 0.9097, 0.1591, 0.8641, 0.1763, 0.8624, 0.1819, 0.9392, 0.1647, 0.9409, 0.1617, 0.9097, 0.1788, 0.9081, 0.1763, 0.8624, 0.1591, 0.8641, 0.1647, 0.8107, 0.1819, 0.809, 0.9743, 0.5342, 0.9738, 0.5462, 0.9535, 0.5479, 0.9271, 0.5323, 0.9271, 0.5323, 0.9535, 0.5479, 0.9269, 0.5494, 0.9535, 0.5479, 0.9734, 0.5591, 0.9666, 0.563, 0.9269, 0.5494, 0.5169, 0.3897, 0.5183, 0.4297, 0.4868, 0.4284, 0.4851, 0.3896, 0.9937, 0.5353, 0.9937, 0.614, 0.992, 0.614, 0.992, 0.536, 0.8158, 0.8439, 0.8249, 0.8966, 0.8187, 0.8908, 0.8547, 0.7911, 0.8158, 0.7911, 0.8158, 0.7384, 0.8547, 0.7384, 0.1969, 0.6189, 0.1422, 0.6189, 0.148, 0.5873, 0.2007, 0.5873, 0.6738, 0.4843, 0.6729, 0.4299, 0.7045, 0.4287, 0.7058, 0.4819, 0.4853, 0.4812, 0.4868, 0.4284, 0.5183, 0.4297, 0.5171, 0.4838, 0.5953, 0.4847, 0.5956, 0.4308, 0.6729, 0.4299, 0.6738, 0.4843, 0.2007, 0.8079, 0.148, 0.8078, 0.1422, 0.7762, 0.1969, 0.7762, 0.197, 0.6976, 0.1422, 0.6976, 0.1422, 0.6189, 0.1969, 0.6189, 0.5157, 0.588, 0.5164, 0.5385, 0.5951, 0.5391, 0.5949, 0.5889, 0.7063, 0.3897, 0.7045, 0.4287, 0.6729, 0.4299, 0.6744, 0.3898, 0.5956, 0.3892, 0.5956, 0.4308, 0.5183, 0.4297, 0.5169, 0.3897, 0.5956, 0.3892, 0.5956, 0.3347, 0.6745, 0.3348, 0.6744, 0.3898, 0.5956, 0.3347, 0.5956, 0.2799, 0.6745, 0.28, 0.6745, 0.3348, 0.4851, 0.3896, 0.4851, 0.3368, 0.5168, 0.3348, 0.5169, 0.3897, 0.4851, 0.3368, 0.485, 0.284, 0.5167, 0.2801, 0.5168, 0.3348, 0.993, 0.7384, 0.9872, 0.77, 0.9855, 0.77, 0.9912, 0.7384, 0.5951, 0.5391, 0.5953, 0.4847, 0.6738, 0.4843, 0.6741, 0.5392, 0.7695, 0.7019, 0.7468, 0.743, 0.7388, 0.7456, 0.4845, 0.5344, 0.4853, 0.4812, 0.5171, 0.4838, 0.5164, 0.5385, 0.9994, 0.2799, 0.9937, 0.3115, 0.9921, 0.3122, 0.9975, 0.2809, 0.6741, 0.5392, 0.6738, 0.4843, 0.7058, 0.4819, 0.7061, 0.5353, 0.6744, 0.3898, 0.6745, 0.3348, 0.7062, 0.3367, 0.7063, 0.3897, 0.6745, 0.3348, 0.6745, 0.28, 0.7062, 0.2839, 0.7062, 0.3367, 0.4839, 0.5817, 0.4845, 0.5344, 0.5164, 0.5385, 0.5157, 0.588, 0.8547, 0.8439, 0.8158, 0.8439, 0.8158, 0.7911, 0.8547, 0.7911, 0.7796, 0.59, 0.8147, 0.6066, 0.7921, 0.6542, 0.757, 0.6376, 0.757, 0.6376, 0.7921, 0.6542, 0.7695, 0.7019, 0.7344, 0.6852, 0.5164, 0.5385, 0.5171, 0.4838, 0.5953, 0.4847, 0.5951, 0.5391, 0.9994, 0.5037, 0.9937, 0.5353, 0.992, 0.536, 0.9975, 0.5047, 0.5168, 0.3348, 0.5167, 0.2801, 0.5956, 0.2799, 0.5956, 0.3347, 0.5169, 0.3897, 0.5168, 0.3348, 0.5956, 0.3347, 0.5956, 0.3892, 0.6744, 0.3898, 0.6729, 0.4299, 0.5956, 0.4308, 0.5956, 0.3892, 0.5949, 0.5889, 0.5951, 0.5391, 0.6741, 0.5392, 0.6743, 0.5888, 0.1969, 0.7762, 0.1422, 0.7762, 0.1422, 0.6976, 0.197, 0.6976, 0.5171, 0.4838, 0.5183, 0.4297, 0.5956, 0.4308, 0.5953, 0.4847, 0.8016, 0.9241, 0.8147, 0.9534, 0.8067, 0.956, 0.7934, 0.9267, 0.7468, 0.743, 0.7533, 0.7745, 0.7451, 0.7771, 0.7388, 0.7456, 0.7778, 0.8492, 0.8016, 0.9241, 0.7934, 0.9267, 0.7694, 0.8519, 0.7533, 0.7745, 0.7778, 0.8492, 0.7694, 0.8519, 0.7451, 0.7771, 0.6743, 0.5888, 0.6741, 0.5392, 0.7061, 0.5353, 0.7063, 0.5828, 0.512, 0.2787, 0.512, 0.2496, 0.5906, 0.2495, 0.5906, 0.2787, 0.6693, 0.2787, 0.6693, 0.2496, 0.7014, 0.2497, 0.7014, 0.2788, 0.5906, 0.2787, 0.5906, 0.2495, 0.6693, 0.2496, 0.6693, 0.2787, 0.4798, 0.2788, 0.4798, 0.2497, 0.512, 0.2496, 0.512, 0.2787, 0.9937, 0.614, 0.9937, 0.6926, 0.992, 0.6919, 0.992, 0.614, 0.9937, 0.3115, 0.9937, 0.3902, 0.9921, 0.3902, 0.9921, 0.3122, 0.9951, 0.2007, 0.9939, 0.2007, 0.994, 0.1987, 0.995, 0.1987, 0.6687, 0.2281, 0.5901, 0.2281, 0.5901, 0.2263, 0.6687, 0.2263, 0.2119, 0.5579, 0.2109, 0.5579, 0.2106, 0.5222, 0.2118, 0.5222, 0.2114, 0.4564, 0.2103, 0.4564, 0.2106, 0.3905, 0.2118, 0.3905, 0.2118, 0.3905, 0.2106, 0.3905, 0.211, 0.3549, 0.212, 0.3549, 0.2118, 0.5222, 0.2106, 0.5222, 0.2103, 0.4564, 0.2114, 0.4564, 0.995, 0.1987, 0.994, 0.1987, 0.994, 0.1622, 0.995, 0.1622, 0.9948, 0.09963, 0.9937, 0.09963, 0.994, 0.03703, 0.9951, 0.03703, 0.9951, 0.03703, 0.994, 0.03703, 0.9941, 0.0005508, 0.9951, 0.0005516, 0.995, 0.1622, 0.994, 0.1622, 0.9937, 0.09963, 0.9948, 0.09963, 0.9872, 0.8486, 0.9872, 0.9273, 0.9855, 0.9273, 0.9855, 0.8486, 0.4816, 0.2473, 0.4816, 0.2484, 0.4798, 0.2483, 0.4798, 0.2474, 0.9937, 0.6926, 0.9994, 0.7242, 0.9975, 0.7232, 0.992, 0.6919, 0.999, 0.5029, 0.9994, 0.5037, 0.9975, 0.5047, 0.9971, 0.5039, 0.7003, 0.2339, 0.6687, 0.2281, 0.6687, 0.2263, 0.7003, 0.2321, 0.9872, 0.9273, 0.993, 0.9589, 0.9912, 0.9589, 0.9855, 0.9273, 0.5114, 0.2281, 0.4798, 0.2339, 0.4798, 0.2321, 0.5114, 0.2263, 0.9937, 0.3902, 0.9937, 0.4688, 0.9921, 0.4681, 0.9921, 0.3902, 0.5901, 0.2281, 0.5114, 0.2281, 0.5114, 0.2263, 0.5901, 0.2263, 0.212, 0.5603, 0.2109, 0.5603, 0.2109, 0.5579, 0.2119, 0.5579, 0.9872, 0.77, 0.9872, 0.8486, 0.9855, 0.8486, 0.9855, 0.77, 0.9937, 0.4688, 0.9994, 0.5004, 0.9975, 0.4995, 0.9921, 0.4681, 0.7344, 0.6852, 0.7695, 0.7019, 0.7388, 0.7456, 0.7379, 0.7452, 0.7107, 0.7323, 0.7344, 0.6852, 0.7379, 0.7452, 0.7105, 0.7328, 0.8707, 0.2487, 0.8707, 0.2787, 0.8701, 0.2787, 0.8182, 0.2491, 0.8547, 0.8439, 0.8258, 0.8966, 0.8249, 0.8966, 0.8158, 0.8439, 0.2221, 0.5759, 0.2174, 0.5669, 0.2203, 0.5659, 0.2243, 0.5741, 0.8022, 0.5612, 0.8019, 0.5394, 0.8315, 0.5396, 0.8319, 0.5607, 0.2137, 0.2524, 0.2441, 0.2524, 0.2441, 0.2712, 0.2137, 0.2712, 0.297, 0.6506, 0.2799, 0.6169, 0.2821, 0.6149, 0.2998, 0.6496, 0.4699, 0.7665, 0.4763, 0.7863, 0.4599, 0.7915, 0.4529, 0.7716, 0.4285, 0.5502, 0.4276, 0.5751, 0.4246, 0.575, 0.4254, 0.5501, 0.4634, 0.7404, 0.4699, 0.7665, 0.4529, 0.7716, 0.4438, 0.7432, 0.4809, 0.8039, 0.4828, 0.8163, 0.4656, 0.8185, 0.4649, 0.8069, 0.2329, 0.5844, 0.2221, 0.5759, 0.2243, 0.5741, 0.2347, 0.5821, 0.1214, 0.8767, 0.007939, 0.8768, 0.009016, 0.8584, 0.1214, 0.8579, 0.4682, 0.6516, 0.462, 0.7064, 0.4422, 0.7057, 0.4487, 0.6489, 0.3085, 0.7067, 0.297, 0.6506, 0.2998, 0.6496, 0.3113, 0.7062, 0.462, 0.7064, 0.4634, 0.7404, 0.4438, 0.7432, 0.4422, 0.7057, 0.4276, 0.5751, 0.4268, 0.593, 0.4239, 0.5929, 0.4246, 0.575, 0.7494, 0.4851, 0.7729, 0.47, 0.9223, 0.47, 0.9223, 0.4851, 0.7729, 0.47, 0.7874, 0.4397, 0.9223, 0.4397, 0.9223, 0.47, 0.7874, 0.4397, 0.7934, 0.3864, 0.9223, 0.3864, 0.9223, 0.4397, 0.8026, 0.5804, 0.8022, 0.5612, 0.8319, 0.5607, 0.8327, 0.5797, 0.4615, 0.2987, 0.4352, 0.2799, 0.4615, 0.2799, 0.2137, 0.2002, 0.2441, 0.2002, 0.2441, 0.2524, 0.2137, 0.2524, 0.02433, 0.9811, 0.001914, 0.982, 0.0005508, 0.9475, 0.02296, 0.9466, 0.7138, 0.5067, 0.7228, 0.5014, 0.9223, 0.5014, 0.9223, 0.5186, 0.9054, 0.02002, 0.9054, 0.2327, 0.8868, 0.2327, 0.8868, 0.02002, 0.9054, 0.01406, 0.9054, 0.02002, 0.8868, 0.02002, 0.8868, 0.01406, 0.4935, 0.1731, 0.4995, 0.1731, 0.5, 0.2251, 0.4939, 0.2251, 0.1274, 0.6972, 0.1213, 0.6972, 0.1213, 0.6667, 0.1274, 0.6667, 0.1274, 0.7508, 0.1213, 0.7508, 0.1213, 0.6972, 0.1274, 0.6972, 0.1274, 0.8353, 0.1213, 0.8353, 0.1213, 0.7508, 0.1274, 0.7508, 0.1274, 0.6453, 0.1213, 0.6453, 0.1213, 0.6352, 0.1274, 0.6352, 0.1274, 0.6667, 0.1213, 0.6667, 0.1213, 0.6453, 0.1274, 0.6453, 0.1274, 0.6352, 0.1213, 0.6352, 0.1213, 0.6178, 0.1274, 0.6178, 0.1274, 0.6178, 0.1213, 0.6178, 0.1213, 0.5873, 0.1274, 0.5873, 0.1274, 0.8767, 0.1214, 0.8767, 0.1214, 0.8579, 0.1274, 0.8579, 0.1411, 0.8767, 0.1274, 0.8767, 0.1274, 0.8579, 0.1411, 0.8579, 0.1411, 0.6087, 0.1274, 0.6178, 0.1274, 0.5873, 0.1411, 0.5873, 0.1411, 0.6352, 0.1274, 0.6352, 0.1274, 0.6178, 0.1411, 0.6087, 0.1411, 0.6667, 0.1274, 0.6667, 0.1274, 0.6453, 0.1411, 0.6453, 0.1411, 0.6453, 0.1274, 0.6453, 0.1274, 0.6352, 0.1411, 0.6352, 0.1411, 0.8353, 0.1274, 0.8353, 0.1274, 0.7508, 0.1411, 0.7508, 0.1411, 0.7508, 0.1274, 0.7508, 0.1274, 0.6972, 0.1411, 0.6972, 0.1411, 0.6972, 0.1274, 0.6972, 0.1274, 0.6667, 0.1411, 0.6667, 0.4799, 0.1732, 0.4935, 0.1731, 0.4939, 0.2251, 0.4803, 0.2252, 0.9054, 0.0005508, 0.9054, 0.01406, 0.8868, 0.01406, 0.8868, 0.0005508, 0.9223, 0.3864, 0.8077, 0.2799, 0.9223, 0.2799, 0.7294, 0.4952, 0.7494, 0.4851, 0.9223, 0.4851, 0.9733, 0.0005508, 0.9733, 0.01777, 0.9609, 0.01887, 0.9609, 0.002116, 0.9733, 0.0491, 0.9733, 0.07943, 0.9609, 0.07931, 0.9609, 0.04945, 0.9733, 0.03405, 0.9733, 0.0491, 0.9609, 0.04945, 0.9609, 0.02866, 0.4826, 0.5597, 0.4643, 0.5588, 0.4647, 0.5521, 0.4828, 0.552, 0.4828, 0.552, 0.4647, 0.5521, 0.4632, 0.545, 0.4826, 0.544, 0.0005508, 0.8763, 0.001776, 0.8576, 0.009016, 0.8584, 0.007939, 0.8768, 0.4826, 0.5597, 0.4682, 0.6516, 0.4487, 0.6489, 0.4643, 0.5588, 0.4599, 0.7915, 0.4646, 0.8022, 0.4615, 0.799, 0.4646, 0.8022, 0.4649, 0.8069, 0.4615, 0.799, 0.7138, 0.5067, 0.7174, 0.5022, 0.7228, 0.5014, 0.7174, 0.5022, 0.7294, 0.4952, 0.7228, 0.5014, 0.4809, 0.8039, 0.4649, 0.8069, 0.4646, 0.8022, 0.4799, 0.7987, 0.4799, 0.7987, 0.4646, 0.8022, 0.4599, 0.7915, 0.4763, 0.7863, 0.2385, 0.589, 0.2329, 0.5844, 0.2347, 0.5821, 0.2401, 0.5868, 0.2799, 0.6169, 0.2535, 0.5986, 0.255, 0.5964, 0.2821, 0.6149, 0.4264, 0.6027, 0.4259, 0.6238, 0.4232, 0.6238, 0.4236, 0.6026, 0.7934, 0.2942, 0.7953, 0.2871, 0.8006, 0.2818, 0.8077, 0.2799, 0.9223, 0.3864, 0.7934, 0.3864, 0.7934, 0.2942, 0.9223, 0.3864, 0.7228, 0.5014, 0.7294, 0.4952, 0.9223, 0.4851, 0.9223, 0.5014, 0.7074, 0.5186, 0.7138, 0.5067, 0.9223, 0.5186, 0.9733, 0.2392, 0.97, 0.2373, 0.9681, 0.2353, 0.9674, 0.2328, 0.9733, 0.07943, 0.9733, 0.1327, 0.9608, 0.1321, 0.9609, 0.07931, 0.9733, 0.01777, 0.9733, 0.03405, 0.9609, 0.02866, 0.9609, 0.01887, 0.8703, 0.9116, 0.8703, 0.9637, 0.8579, 0.9616, 0.8558, 0.9108, 0.5099, 0.1724, 0.5089, 0.2229, 0.5062, 0.2232, 0.5061, 0.1725, 0.5061, 0.1725, 0.5062, 0.2232, 0.5036, 0.2239, 0.5028, 0.1727, 0.5061, 0.1129, 0.5061, 0.1725, 0.5028, 0.1727, 0.5028, 0.1129, 0.5098, 0.1129, 0.5099, 0.1724, 0.5061, 0.1725, 0.5061, 0.1129, 0.8703, 0.8511, 0.8703, 0.9116, 0.8558, 0.9108, 0.8558, 0.8511, 0.5, 0.2251, 0.4995, 0.1731, 0.5028, 0.1727, 0.5036, 0.2239, 0.7237, 0.224, 0.7238, 0.173, 0.7406, 0.173, 0.7405, 0.224, 0.7139, 0.2239, 0.7139, 0.173, 0.7238, 0.173, 0.7237, 0.224, 0.693, 0.2239, 0.6931, 0.1729, 0.7139, 0.173, 0.7139, 0.2239, 0.663, 0.2238, 0.6631, 0.1729, 0.6931, 0.1729, 0.693, 0.2239, 0.61, 0.2236, 0.6102, 0.1727, 0.6631, 0.1729, 0.663, 0.2238, 0.5089, 0.2229, 0.5099, 0.1724, 0.6102, 0.1727, 0.61, 0.2236, 0.01864, 0.2411, 0.01864, 0.1816, 0.2126, 0.1816, 0.2126, 0.2411, 0.4787, 0.2524, 0.4651, 0.2524, 0.4651, 0.2002, 0.4787, 0.2002, 0.4798, 0.1129, 0.4934, 0.1129, 0.4935, 0.1731, 0.4799, 0.1732, 0.4934, 0.1129, 0.4994, 0.1129, 0.4995, 0.1731, 0.4935, 0.1731, 0.4651, 0.2524, 0.4591, 0.2524, 0.4591, 0.2002, 0.4651, 0.2002, 0.4591, 0.2524, 0.2441, 0.2524, 0.2441, 0.2002, 0.4591, 0.2002, 0.2137, 0.1397, 0.2441, 0.1397, 0.2441, 0.2002, 0.2137, 0.2002, 0.0005509, 0.2411, 0.0005508, 0.1806, 0.008821, 0.1812, 0.008822, 0.2411, 0.1733, 0.0005508, 0.1744, 0.0128, 0.0185, 0.1282, 0.01864, 0.1816, 0.01864, 0.1314, 0.2126, 0.1314, 0.2126, 0.1816, 0.8703, 0.9637, 0.8703, 0.9116, 0.8822, 0.9106, 0.8822, 0.9608, 0.008821, 0.1812, 0.008822, 0.1302, 0.01864, 0.1314, 0.01864, 0.1816, 0.008822, 0.2411, 0.008821, 0.1812, 0.01864, 0.1816, 0.01864, 0.2411, 0.0005508, 0.1806, 0.0005508, 0.1284, 0.008822, 0.1302, 0.008821, 0.1812, 0.9733, 0.1327, 0.9733, 0.2392, 0.9674, 0.2328, 0.9608, 0.1321, 0.0005508, 0.1284, 0.1733, 0.0005508, 0.0185, 0.1282, 0.008822, 0.1302, 0.1411, 0.8579, 0.1274, 0.8579, 0.1274, 0.8353, 0.1411, 0.8353, 0.1274, 0.8579, 0.1214, 0.8579, 0.1213, 0.8353, 0.1274, 0.8353, 0.008846, 0.8785, 0.02388, 0.8779, 0.02433, 0.8892, 0.009293, 0.8898, 0.07269, 0.9823, 0.05848, 0.9805, 0.05929, 0.9693, 0.07361, 0.9696, 0.05351, 0.8779, 0.07483, 0.8783, 0.0743, 0.9078, 0.05298, 0.9074, 0.9529, 0.8345, 0.9725, 0.8343, 0.9725, 0.8703, 0.9534, 0.8695, 0.9188, 0.9012, 0.9341, 0.8975, 0.9379, 0.9258, 0.9269, 0.9291, 0.9153, 0.8348, 0.9283, 0.8353, 0.9321, 0.8692, 0.9138, 0.87, 0.9341, 0.8975, 0.9531, 0.8989, 0.9532, 0.9274, 0.9379, 0.9258, 0.9283, 0.8353, 0.9529, 0.8345, 0.9534, 0.8695, 0.9321, 0.8692, 0.9531, 0.8989, 0.9689, 0.9012, 0.9647, 0.9292, 0.9532, 0.9274, 0.8633, 0.5599, 0.8625, 0.5419, 0.8925, 0.5444, 0.8929, 0.559, 0.8019, 0.5394, 0.8023, 0.5197, 0.8329, 0.5207, 0.8315, 0.5396, 0.05533, 0.9396, 0.0742, 0.9399, 0.07361, 0.9696, 0.05929, 0.9693, 0.8625, 0.5419, 0.8657, 0.5264, 0.8953, 0.5333, 0.8925, 0.5444, 0.9341, 0.8975, 0.9188, 0.9012, 0.915, 0.8817, 0.933, 0.8794, 0.933, 0.8794, 0.915, 0.8817, 0.9138, 0.87, 0.9321, 0.8692, 0.9531, 0.8989, 0.9341, 0.8975, 0.933, 0.8794, 0.9533, 0.8804, 0.9533, 0.8804, 0.933, 0.8794, 0.9321, 0.8692, 0.9534, 0.8695, 0.00311, 0.9175, 0.02248, 0.9167, 0.02308, 0.9355, 0.001187, 0.9364, 0.001187, 0.9364, 0.02308, 0.9355, 0.02296, 0.9466, 0.0005508, 0.9475, 0.9689, 0.9012, 0.9531, 0.8989, 0.9533, 0.8804, 0.9714, 0.882, 0.9714, 0.882, 0.9533, 0.8804, 0.9534, 0.8695, 0.9725, 0.8703, 0.02248, 0.9167, 0.00311, 0.9175, 0.009293, 0.8898, 0.02433, 0.8892, 0.8625, 0.5419, 0.8633, 0.5599, 0.8478, 0.5606, 0.8472, 0.5407, 0.8472, 0.5407, 0.8478, 0.5606, 0.8319, 0.5607, 0.8315, 0.5396, 0.8633, 0.5599, 0.8654, 0.5759, 0.8491, 0.5785, 0.8478, 0.5606, 0.8478, 0.5606, 0.8491, 0.5785, 0.8327, 0.5797, 0.8319, 0.5607, 0.0742, 0.9399, 0.05533, 0.9396, 0.05423, 0.9235, 0.07483, 0.9239, 0.07483, 0.9239, 0.05423, 0.9235, 0.05298, 0.9074, 0.0743, 0.9078, 0.8657, 0.5264, 0.8625, 0.5419, 0.8472, 0.5407, 0.8495, 0.5228, 0.8495, 0.5228, 0.8472, 0.5407, 0.8315, 0.5396, 0.8329, 0.5207, 0.8654, 0.5759, 0.8633, 0.5599, 0.8929, 0.559, 0.8953, 0.5718, 0.4591, 0.2002, 0.2441, 0.2002, 0.2441, 0.1397, 0.4591, 0.1397, 0.4651, 0.2002, 0.4591, 0.2002, 0.4591, 0.1397, 0.4651, 0.1397, 0.4787, 0.2002, 0.4651, 0.2002, 0.4651, 0.1397, 0.4787, 0.1397, 0.8703, 0.9116, 0.8703, 0.8511, 0.8822, 0.8511, 0.8822, 0.9106, 0.5099, 0.1724, 0.5098, 0.1129, 0.6104, 0.1129, 0.6102, 0.1727, 0.6102, 0.1727, 0.6104, 0.1129, 0.6632, 0.113, 0.6631, 0.1729, 0.6631, 0.1729, 0.6632, 0.113, 0.6931, 0.113, 0.6931, 0.1729, 0.6931, 0.1729, 0.6931, 0.113, 0.714, 0.113, 0.7139, 0.173, 0.7139, 0.173, 0.714, 0.113, 0.7238, 0.113, 0.7238, 0.173, 0.7238, 0.173, 0.7238, 0.113, 0.7406, 0.113, 0.7406, 0.173, 0.4995, 0.1731, 0.4994, 0.1129, 0.5028, 0.1129, 0.5028, 0.1727, 0.4615, 0.2987, 0.4251, 0.2799, 0.4352, 0.2799, 0.4615, 0.2987, 0.4039, 0.2799, 0.4251, 0.2799, 0.3202, 0.2799, 0.2362, 0.2927, 0.2362, 0.2799, 0.3735, 0.2799, 0.2362, 0.2927, 0.3202, 0.2799, 0.3399, 0.2987, 0.2362, 0.2927, 0.3735, 0.2799, 0.4039, 0.2799, 0.4615, 0.2987, 0.3399, 0.2987, 0.4039, 0.2799, 0.2137, 0.4114, 0.2137, 0.3509, 0.2137, 0.2987, 0.2362, 0.2927, 0.4828, 0.4114, 0.2137, 0.4114, 0.3399, 0.2987, 0.4615, 0.2987, 0.4828, 0.3509, 0.4828, 0.4114, 0.4615, 0.2987, 0.4828, 0.2987, 0.3399, 0.2987, 0.2137, 0.4114, 0.2362, 0.2927, 0.913, 0.02758, 0.913, 0.2252, 0.9054, 0.2327, 0.9054, 0.02002, 0.2365, 0.2788, 0.2157, 0.2788, 0.2137, 0.2712, 0.2441, 0.2712, 0.4462, 0.7743, 0.4335, 0.744, 0.4438, 0.7432, 0.4529, 0.7716, 0.4344, 0.7063, 0.441, 0.6486, 0.4487, 0.6489, 0.4422, 0.7057, 0.4335, 0.744, 0.4344, 0.7063, 0.4422, 0.7057, 0.4438, 0.7432, 0.1136, 0.6972, 0.1136, 0.6667, 0.1213, 0.6667, 0.1213, 0.6972, 0.1136, 0.7508, 0.1136, 0.6972, 0.1213, 0.6972, 0.1213, 0.7508, 0.1136, 0.8353, 0.1136, 0.7508, 0.1213, 0.7508, 0.1213, 0.8353, 0.1136, 0.6447, 0.1136, 0.6352, 0.1213, 0.6352, 0.1213, 0.6453, 0.1136, 0.6667, 0.1136, 0.6447, 0.1213, 0.6453, 0.1213, 0.6667, 0.1136, 0.6352, 0.1136, 0.6178, 0.1213, 0.6178, 0.1213, 0.6352, 0.1136, 0.6178, 0.1136, 0.595, 0.1213, 0.5873, 0.1213, 0.6178, 0.4568, 0.5576, 0.457, 0.553, 0.4647, 0.5521, 0.4643, 0.5588, 0.457, 0.553, 0.4558, 0.5496, 0.4632, 0.545, 0.4647, 0.5521, 0.00502, 0.8501, 0.009439, 0.8509, 0.009016, 0.8584, 0.001776, 0.8576, 0.441, 0.6486, 0.4568, 0.5576, 0.4643, 0.5588, 0.4487, 0.6489, 0.009439, 0.8509, 0.1136, 0.8502, 0.1214, 0.8579, 0.009016, 0.8584, 0.4533, 0.7969, 0.452, 0.7905, 0.4599, 0.7915, 0.4615, 0.799, 0.4583, 0.8085, 0.4533, 0.7969, 0.4615, 0.799, 0.4649, 0.8069, 0.4586, 0.817, 0.4583, 0.8085, 0.4649, 0.8069, 0.4656, 0.8185, 0.452, 0.7905, 0.4462, 0.7743, 0.4529, 0.7716, 0.4599, 0.7915, 0.1136, 0.8502, 0.1136, 0.8353, 0.1213, 0.8353, 0.1214, 0.8579, 0.4246, 0.575, 0.2203, 0.5659, 0.217, 0.544, 0.4254, 0.5501, 0.4236, 0.6026, 0.255, 0.5964, 0.2401, 0.5868, 0.4232, 0.6238, 0.2821, 0.6149, 0.255, 0.5964, 0.4236, 0.6026, 0.4259, 0.8002, 0.3318, 0.8003, 0.3282, 0.7991, 0.3264, 0.7971, 0.3249, 0.7936, 0.3113, 0.7062, 0.4239, 0.7049, 0.4258, 0.7867, 0.4239, 0.7049, 0.3113, 0.7062, 0.2998, 0.6496, 0.4231, 0.6531, 0.4231, 0.6531, 0.2998, 0.6496, 0.2821, 0.6149, 0.4232, 0.6238, 0.4246, 0.575, 0.2243, 0.5741, 0.2203, 0.5659, 0.4239, 0.5929, 0.2347, 0.5821, 0.2243, 0.5741, 0.4246, 0.575, 0.4239, 0.5929, 0.4236, 0.6026, 0.2401, 0.5868, 0.2347, 0.5821, 0.3242, 0.7988, 0.3222, 0.7945, 0.3249, 0.7936, 0.3264, 0.7971, 0.4259, 0.6238, 0.4258, 0.6531, 0.4231, 0.6531, 0.4232, 0.6238, 0.2535, 0.5986, 0.2385, 0.589, 0.2401, 0.5868, 0.255, 0.5964, 0.3268, 0.8012, 0.3242, 0.7988, 0.3264, 0.7971, 0.3282, 0.7991, 0.4258, 0.6531, 0.4267, 0.7048, 0.4239, 0.7049, 0.4231, 0.6531, 0.4284, 0.7867, 0.4285, 0.8002, 0.4259, 0.8002, 0.4258, 0.7867, 0.3307, 0.8028, 0.3268, 0.8012, 0.3282, 0.7991, 0.3318, 0.8003, 0.4267, 0.7048, 0.4284, 0.7867, 0.4258, 0.7867, 0.4239, 0.7049, 0.913, 0.2252, 0.913, 0.02758, 0.9165, 0.02757, 0.9165, 0.2252, 0.3222, 0.7945, 0.3085, 0.7067, 0.3113, 0.7062, 0.3249, 0.7936, 0.4268, 0.593, 0.4264, 0.6027, 0.4236, 0.6026, 0.4239, 0.5929, 0.2174, 0.5669, 0.2137, 0.5445, 0.217, 0.544, 0.2203, 0.5659, 0.1136, 0.8502, 0.009439, 0.8509, 0.00942, 0.8481, 0.1136, 0.8474, 0.8833, 0.9334, 0.8843, 0.9309, 0.8926, 0.9341, 0.8919, 0.9367, 0.7076, 0.5389, 0.7374, 0.5393, 0.737, 0.5604, 0.7074, 0.5607, 0.2137, 0.027, 0.2137, 0.008189, 0.2441, 0.008189, 0.2441, 0.027, 0.07723, 0.5086, 0.08004, 0.5096, 0.06235, 0.5447, 0.06008, 0.5427, 0.8521, 0.05708, 0.8361, 0.04491, 0.8498, 0.02727, 0.8632, 0.03869, 0.4296, 0.7437, 0.4324, 0.7437, 0.4324, 0.7665, 0.4296, 0.7665, 0.8336, 0.0831, 0.8155, 0.06783, 0.8361, 0.04491, 0.8521, 0.05708, 0.8743, 0.02554, 0.8621, 0.01428, 0.8696, 0.003139, 0.8857, 0.01649, 0.01246, 0.5757, 0.01425, 0.5781, 0.002147, 0.5862, 0.0005508, 0.5838, 0.8171, 0.2495, 0.8171, 0.2683, 0.7025, 0.2683, 0.7025, 0.2495, 0.7532, 0.1342, 0.7452, 0.1203, 0.7883, 0.09232, 0.8005, 0.1084, 0.08854, 0.452, 0.09136, 0.4524, 0.08004, 0.5096, 0.07723, 0.5086, 0.8005, 0.1084, 0.7883, 0.09232, 0.8155, 0.06783, 0.8336, 0.0831, 0.2092, 0.5837, 0.2063, 0.5838, 0.2055, 0.5662, 0.2084, 0.566, 0.8521, 0.05708, 0.8499, 0.2407, 0.836, 0.2408, 0.8336, 0.0831, 0.8336, 0.0831, 0.836, 0.2408, 0.8094, 0.2421, 0.8005, 0.1084, 0.8005, 0.1084, 0.8094, 0.2421, 0.7631, 0.2461, 0.7532, 0.1342, 0.7081, 0.5197, 0.7381, 0.5204, 0.7374, 0.5393, 0.7076, 0.5389, 0.4615, 0.5241, 0.4615, 0.5429, 0.4352, 0.5429, 0.2137, 0.07918, 0.2137, 0.027, 0.2441, 0.027, 0.2441, 0.07918, 0.4642, 0.8497, 0.4692, 0.8838, 0.447, 0.8871, 0.442, 0.853, 0.8743, 0.02554, 0.8857, 0.2404, 0.8674, 0.2405, 0.8693, 0.03314, 0.4591, 0.008189, 0.4591, 0.027, 0.2441, 0.027, 0.2441, 0.008189, 0.4651, 0.008189, 0.4651, 0.027, 0.4591, 0.027, 0.4591, 0.008189, 0.4936, 0.05266, 0.494, 0.0006703, 0.5, 0.0007241, 0.4996, 0.05269, 0.3041, 0.8595, 0.2741, 0.8639, 0.2732, 0.858, 0.3032, 0.8535, 0.3568, 0.8517, 0.3041, 0.8595, 0.3032, 0.8535, 0.356, 0.8458, 0.44, 0.8395, 0.3568, 0.8517, 0.356, 0.8458, 0.4391, 0.8335, 0.2531, 0.867, 0.2431, 0.8685, 0.2422, 0.8625, 0.2522, 0.8611, 0.2741, 0.8639, 0.2531, 0.867, 0.2522, 0.8611, 0.2732, 0.858, 0.2431, 0.8685, 0.2261, 0.871, 0.2252, 0.865, 0.2422, 0.8625, 0.2261, 0.871, 0.196, 0.8754, 0.1951, 0.8695, 0.2252, 0.865, 0.4808, 0.8335, 0.4622, 0.8362, 0.4613, 0.8303, 0.4799, 0.8275, 0.4828, 0.847, 0.4642, 0.8497, 0.4622, 0.8362, 0.4808, 0.8335, 0.2191, 0.8858, 0.198, 0.8889, 0.196, 0.8754, 0.2261, 0.871, 0.2451, 0.882, 0.2191, 0.8858, 0.2261, 0.871, 0.2431, 0.8685, 0.2761, 0.8774, 0.2551, 0.8805, 0.2531, 0.867, 0.2741, 0.8639, 0.2551, 0.8805, 0.2451, 0.882, 0.2431, 0.8685, 0.2531, 0.867, 0.442, 0.853, 0.3588, 0.8652, 0.3568, 0.8517, 0.44, 0.8395, 0.3588, 0.8652, 0.3061, 0.873, 0.3041, 0.8595, 0.3568, 0.8517, 0.3061, 0.873, 0.2761, 0.8774, 0.2741, 0.8639, 0.3041, 0.8595, 0.48, 0.05258, 0.4804, 0.0005508, 0.494, 0.0006703, 0.4936, 0.05266, 0.4787, 0.008189, 0.4787, 0.027, 0.4651, 0.027, 0.4651, 0.008189, 0.9411, 0.7373, 0.8345, 0.7373, 0.8345, 0.6226, 0.8632, 0.03869, 0.8499, 0.2407, 0.8521, 0.05708, 0.9597, 0.2392, 0.9473, 0.2377, 0.9473, 0.2209, 0.9597, 0.222, 0.9597, 0.1907, 0.9473, 0.1903, 0.9472, 0.1605, 0.9597, 0.1603, 0.9597, 0.2057, 0.9473, 0.2111, 0.9473, 0.1903, 0.9597, 0.1907, 0.8488, 0.6083, 0.8419, 0.6108, 0.8304, 0.5997, 0.8348, 0.5928, 0.8419, 0.6108, 0.8372, 0.615, 0.8256, 0.6046, 0.8304, 0.5997, 0.8372, 0.615, 0.8345, 0.6226, 0.8192, 0.6088, 0.8256, 0.6046, 0.02543, 0.8779, 0.04424, 0.8779, 0.04424, 0.9701, 0.02543, 0.9701, 0.8498, 0.02727, 0.8549, 0.0205, 0.8594, 0.01882, 0.8594, 0.01882, 0.8549, 0.0205, 0.8621, 0.01428, 0.8743, 0.02554, 0.8693, 0.03314, 0.8702, 0.0286, 0.8702, 0.0286, 0.8693, 0.03314, 0.8632, 0.03869, 0.8743, 0.02554, 0.8702, 0.0286, 0.8594, 0.01882, 0.8621, 0.01428, 0.8702, 0.0286, 0.8632, 0.03869, 0.8498, 0.02727, 0.8594, 0.01882, 0.01824, 0.5711, 0.01989, 0.5734, 0.01425, 0.5781, 0.01246, 0.5757, 0.06008, 0.5427, 0.06235, 0.5447, 0.03498, 0.5636, 0.03349, 0.5613, 0.208, 0.5563, 0.2052, 0.5564, 0.2047, 0.535, 0.2074, 0.535, 0.8488, 0.6083, 0.9411, 0.7373, 0.8345, 0.6226, 0.8372, 0.615, 0.8419, 0.6108, 0.9411, 0.6083, 0.9411, 0.7373, 0.8488, 0.6083, 0.8693, 0.03314, 0.8674, 0.2405, 0.8499, 0.2407, 0.8632, 0.03869, 0.8857, 0.01649, 0.8857, 0.2404, 0.8743, 0.02554, 0.9597, 0.0005508, 0.9537, 0.007013, 0.9545, 0.004463, 0.9564, 0.002485, 0.9597, 0.1603, 0.9472, 0.1605, 0.9472, 0.1076, 0.9597, 0.107, 0.9597, 0.222, 0.9473, 0.2209, 0.9473, 0.2111, 0.9597, 0.2057, 0.8703, 0.7906, 0.8558, 0.7913, 0.8579, 0.7405, 0.8703, 0.7384, 0.5099, 0.05344, 0.5062, 0.05334, 0.5063, 0.00262, 0.5089, 0.002886, 0.5062, 0.05334, 0.5029, 0.0531, 0.5037, 0.001931, 0.5063, 0.00262, 0.5061, 0.1129, 0.5028, 0.1129, 0.5029, 0.0531, 0.5062, 0.05334, 0.5098, 0.1129, 0.5061, 0.1129, 0.5062, 0.05334, 0.5099, 0.05344, 0.8703, 0.8511, 0.8558, 0.8511, 0.8558, 0.7913, 0.8703, 0.7906, 0.5, 0.0007241, 0.5037, 0.001931, 0.5029, 0.0531, 0.4996, 0.05269, 0.7238, 0.002011, 0.7406, 0.001999, 0.7406, 0.05299, 0.7238, 0.053, 0.7139, 0.002018, 0.7238, 0.002011, 0.7238, 0.053, 0.714, 0.053, 0.6931, 0.002037, 0.7139, 0.002018, 0.714, 0.053, 0.6931, 0.05302, 0.6631, 0.002078, 0.6931, 0.002037, 0.6931, 0.05302, 0.6632, 0.05305, 0.61, 0.002238, 0.6631, 0.002078, 0.6632, 0.05305, 0.6103, 0.05316, 0.5089, 0.002886, 0.61, 0.002238, 0.6103, 0.05316, 0.5099, 0.05344, 0.01864, 0.2411, 0.2126, 0.2411, 0.2126, 0.3006, 0.01864, 0.3006, 0.4787, 0.027, 0.4787, 0.07918, 0.4651, 0.07918, 0.4651, 0.027, 0.4798, 0.1129, 0.48, 0.05258, 0.4936, 0.05266, 0.4934, 0.1129, 0.4934, 0.1129, 0.4936, 0.05266, 0.4996, 0.05269, 0.4994, 0.1129, 0.4651, 0.027, 0.4651, 0.07918, 0.4591, 0.07918, 0.4591, 0.027, 0.4591, 0.027, 0.4591, 0.07918, 0.2441, 0.07918, 0.2441, 0.027, 0.2137, 0.1397, 0.2137, 0.07918, 0.2441, 0.07918, 0.2441, 0.1397, 0.0005509, 0.2411, 0.008822, 0.2411, 0.008821, 0.301, 0.0005509, 0.3016, 0.2123, 0.5873, 0.2018, 0.7877, 0.2018, 0.5937, 0.01864, 0.3006, 0.2126, 0.3006, 0.2126, 0.3508, 0.01864, 0.3508, 0.8703, 0.7384, 0.8822, 0.7414, 0.8822, 0.7915, 0.8703, 0.7906, 0.008821, 0.301, 0.01864, 0.3006, 0.01864, 0.3508, 0.008822, 0.352, 0.008822, 0.2411, 0.01864, 0.2411, 0.01864, 0.3006, 0.008821, 0.301, 0.0005509, 0.3016, 0.008821, 0.301, 0.008822, 0.352, 0.0005508, 0.3538, 0.9597, 0.107, 0.9472, 0.1076, 0.9537, 0.007013, 0.9597, 0.0005508, 0.2123, 0.8022, 0.2059, 0.7966, 0.2018, 0.7877, 0.2123, 0.5873, 0.4642, 0.8497, 0.442, 0.853, 0.44, 0.8395, 0.4622, 0.8362, 0.4622, 0.8362, 0.44, 0.8395, 0.4391, 0.8335, 0.4613, 0.8303, 0.4679, 0.9534, 0.4663, 0.9422, 0.4811, 0.94, 0.4828, 0.9512, 0.09565, 0.8779, 0.09657, 0.8907, 0.08225, 0.8909, 0.08143, 0.8797, 0.07646, 0.9823, 0.07593, 0.9528, 0.09725, 0.9525, 0.09778, 0.9819, 0.9529, 0.8331, 0.9534, 0.798, 0.9725, 0.7972, 0.9725, 0.8332, 0.9188, 0.7664, 0.9269, 0.7385, 0.9379, 0.7418, 0.9341, 0.7701, 0.9153, 0.8328, 0.9138, 0.7976, 0.9321, 0.7984, 0.9283, 0.8323, 0.9341, 0.7701, 0.9379, 0.7418, 0.9532, 0.7402, 0.9531, 0.7686, 0.9283, 0.8323, 0.9321, 0.7984, 0.9534, 0.798, 0.9529, 0.8331, 0.9531, 0.7686, 0.9532, 0.7402, 0.9647, 0.7384, 0.9689, 0.7664, 0.7688, 0.5402, 0.7984, 0.541, 0.7979, 0.5557, 0.768, 0.5581, 0.7074, 0.5607, 0.737, 0.5604, 0.7384, 0.5793, 0.7078, 0.5804, 0.07829, 0.9206, 0.08225, 0.8909, 0.09657, 0.8907, 0.09715, 0.9203, 0.768, 0.5581, 0.7979, 0.5557, 0.8008, 0.5668, 0.7711, 0.5737, 0.9341, 0.7701, 0.933, 0.7882, 0.915, 0.7859, 0.9188, 0.7664, 0.933, 0.7882, 0.9321, 0.7984, 0.9138, 0.7976, 0.915, 0.7859, 0.9531, 0.7686, 0.9533, 0.7872, 0.933, 0.7882, 0.9341, 0.7701, 0.9533, 0.7872, 0.9534, 0.798, 0.9321, 0.7984, 0.933, 0.7882, 0.4551, 0.9162, 0.4497, 0.8979, 0.4714, 0.8947, 0.4743, 0.9134, 0.4497, 0.8979, 0.447, 0.8871, 0.4692, 0.8838, 0.4714, 0.8947, 0.9689, 0.7664, 0.9714, 0.7856, 0.9533, 0.7872, 0.9531, 0.7686, 0.9714, 0.7856, 0.9725, 0.7972, 0.9534, 0.798, 0.9533, 0.7872, 0.4743, 0.9134, 0.4811, 0.94, 0.4663, 0.9422, 0.4551, 0.9162, 0.768, 0.5581, 0.7526, 0.5593, 0.7533, 0.5394, 0.7688, 0.5402, 0.7526, 0.5593, 0.737, 0.5604, 0.7374, 0.5393, 0.7533, 0.5394, 0.7688, 0.5402, 0.7533, 0.5394, 0.7545, 0.5216, 0.7709, 0.5241, 0.7533, 0.5394, 0.7374, 0.5393, 0.7381, 0.5204, 0.7545, 0.5216, 0.09715, 0.9203, 0.09778, 0.9364, 0.07718, 0.9367, 0.07829, 0.9206, 0.09778, 0.9364, 0.09725, 0.9525, 0.07593, 0.9528, 0.07718, 0.9367, 0.7711, 0.5737, 0.7549, 0.5772, 0.7526, 0.5593, 0.768, 0.5581, 0.7549, 0.5772, 0.7384, 0.5793, 0.737, 0.5604, 0.7526, 0.5593, 0.7709, 0.5241, 0.8008, 0.5282, 0.7984, 0.541, 0.7688, 0.5402, 0.4591, 0.07918, 0.4591, 0.1397, 0.2441, 0.1397, 0.2441, 0.07918, 0.4651, 0.07918, 0.4651, 0.1397, 0.4591, 0.1397, 0.4591, 0.07918, 0.4787, 0.07918, 0.4787, 0.1397, 0.4651, 0.1397, 0.4651, 0.07918, 0.8703, 0.7906, 0.8822, 0.7915, 0.8822, 0.8511, 0.8703, 0.8511, 0.5099, 0.05344, 0.6103, 0.05316, 0.6104, 0.1129, 0.5098, 0.1129, 0.6103, 0.05316, 0.6632, 0.05305, 0.6632, 0.113, 0.6104, 0.1129, 0.6632, 0.05305, 0.6931, 0.05302, 0.6931, 0.113, 0.6632, 0.113, 0.6931, 0.05302, 0.714, 0.053, 0.714, 0.113, 0.6931, 0.113, 0.714, 0.053, 0.7238, 0.053, 0.7238, 0.113, 0.714, 0.113, 0.7238, 0.053, 0.7406, 0.05299, 0.7406, 0.113, 0.7238, 0.113, 0.4996, 0.05269, 0.5029, 0.0531, 0.5028, 0.1129, 0.4994, 0.1129, 0.4615, 0.5241, 0.4352, 0.5429, 0.4251, 0.5429, 0.4615, 0.5241, 0.4251, 0.5429, 0.4039, 0.5429, 0.3202, 0.5429, 0.2362, 0.5429, 0.2362, 0.5301, 0.3735, 0.5429, 0.3202, 0.5429, 0.2362, 0.5301, 0.3399, 0.5241, 0.4039, 0.5429, 0.3735, 0.5429, 0.2362, 0.5301, 0.4615, 0.5241, 0.4039, 0.5429, 0.3399, 0.5241, 0.2137, 0.4114, 0.2362, 0.5301, 0.2137, 0.5241, 0.2137, 0.4719, 0.4828, 0.4114, 0.4615, 0.5241, 0.3399, 0.5241, 0.2137, 0.4114, 0.4828, 0.4719, 0.4828, 0.5241, 0.4615, 0.5241, 0.4828, 0.4114, 0.3399, 0.5241, 0.2362, 0.5301, 0.2137, 0.4114, 0.9769, 0.7458, 0.9844, 0.7384, 0.9844, 0.9467, 0.9769, 0.9393, 0.2365, 0.0005508, 0.2441, 0.008189, 0.2137, 0.008189, 0.2157, 0.0005508, 0.8306, 0.03978, 0.8361, 0.04491, 0.8155, 0.06783, 0.8075, 0.06148, 0.7846, 0.08616, 0.7883, 0.09232, 0.7452, 0.1203, 0.7417, 0.1144, 0.8075, 0.06148, 0.8155, 0.06783, 0.7883, 0.09232, 0.7846, 0.08616, 0.3021, 0.846, 0.3032, 0.8535, 0.2732, 0.858, 0.2721, 0.8504, 0.3549, 0.8382, 0.356, 0.8458, 0.3032, 0.8535, 0.3021, 0.846, 0.438, 0.826, 0.4391, 0.8335, 0.356, 0.8458, 0.3549, 0.8382, 0.2505, 0.8536, 0.2522, 0.8611, 0.2422, 0.8625, 0.2411, 0.855, 0.2721, 0.8504, 0.2732, 0.858, 0.2522, 0.8611, 0.2505, 0.8536, 0.2411, 0.855, 0.2422, 0.8625, 0.2252, 0.865, 0.2241, 0.8575, 0.2241, 0.8575, 0.2252, 0.865, 0.1951, 0.8695, 0.2016, 0.8608, 0.8257, 0.59, 0.8348, 0.5928, 0.8304, 0.5997, 0.8235, 0.5948, 0.8235, 0.5948, 0.8304, 0.5997, 0.8256, 0.6046, 0.8205, 0.5976, 0.8205, 0.5976, 0.8256, 0.6046, 0.8192, 0.6088, 0.8158, 0.6001, 0.05188, 0.9714, 0.04424, 0.9701, 0.04424, 0.8779, 0.05188, 0.8789, 0.7035, 0.2759, 0.7025, 0.2683, 0.8171, 0.2683, 0.8094, 0.2759, 0.8454, 0.01899, 0.8549, 0.0205, 0.8498, 0.02727, 0.8415, 0.02526, 0.8562, 0.009155, 0.8621, 0.01428, 0.8549, 0.0205, 0.8454, 0.01899, 0.8616, 0.0005508, 0.8696, 0.003139, 0.8621, 0.01428, 0.8562, 0.009155, 0.8415, 0.02526, 0.8498, 0.02727, 0.8361, 0.04491, 0.8306, 0.03978, 0.4526, 0.8238, 0.4613, 0.8303, 0.4391, 0.8335, 0.438, 0.826, 0.8884, 0.7385, 0.9127, 0.7384, 0.9127, 0.9366, 0.8926, 0.9341, 0.2052, 0.5564, 0.01989, 0.5734, 0.03498, 0.5636, 0.2047, 0.535, 0.2052, 0.5564, 0.03498, 0.5636, 0.06235, 0.5447, 0.2066, 0.3571, 0.2065, 0.3707, 0.205, 0.4533, 0.09136, 0.4524, 0.1047, 0.3643, 0.1062, 0.3606, 0.108, 0.3586, 0.1116, 0.3574, 0.205, 0.4533, 0.2044, 0.5055, 0.08004, 0.5096, 0.09136, 0.4524, 0.2044, 0.5055, 0.2047, 0.535, 0.06235, 0.5447, 0.08004, 0.5096, 0.8884, 0.7385, 0.8926, 0.9341, 0.8843, 0.9309, 0.2055, 0.5662, 0.2063, 0.5838, 0.002147, 0.5862, 0.01425, 0.5781, 0.2055, 0.5662, 0.01425, 0.5781, 0.01989, 0.5734, 0.2052, 0.5564, 0.104, 0.359, 0.1062, 0.3606, 0.1047, 0.3643, 0.102, 0.3633, 0.2074, 0.535, 0.2047, 0.535, 0.2044, 0.5055, 0.2071, 0.5055, 0.03349, 0.5613, 0.03498, 0.5636, 0.01989, 0.5734, 0.01824, 0.5711, 0.1067, 0.3565, 0.108, 0.3586, 0.1062, 0.3606, 0.104, 0.359, 0.2071, 0.5055, 0.2044, 0.5055, 0.205, 0.4533, 0.2078, 0.4534, 0.2092, 0.3708, 0.2065, 0.3707, 0.2066, 0.3571, 0.2092, 0.3571, 0.1106, 0.3549, 0.1116, 0.3574, 0.108, 0.3586, 0.1067, 0.3565, 0.2078, 0.4534, 0.205, 0.4533, 0.2065, 0.3707, 0.2092, 0.3708, 0.9769, 0.9393, 0.9736, 0.9393, 0.9736, 0.7458, 0.9769, 0.7458, 0.102, 0.3633, 0.1047, 0.3643, 0.09136, 0.4524, 0.08854, 0.452, 0.2084, 0.566, 0.2055, 0.5662, 0.2052, 0.5564, 0.208, 0.5563, 0.8919, 0.9367, 0.8926, 0.9341, 0.9127, 0.9366, 0.9123, 0.9396, 0.8094, 0.2759, 0.8094, 0.2787, 0.7035, 0.2787, 0.7035, 0.2759])
me_cube_003.use_remesh_preserve_volume = False
me_cube_003.use_remesh_preserve_attributes = False
me_cube_003.use_mirror_vertex_groups = False
me_cube_003.update()

# ---- objects
ob_cube_002 = bpy.data.objects.new('Cube.002', me_cube_003)

# ---- transforms, parenting, visibility, modifiers, constraints
ob_cube_002.location = (-0.3909, -0.6756, -0.8721)
ob_cube_002.lineart.crease_threshold = 0.0
_m = ob_cube_002.modifiers.new('Auto Smooth', 'NODES')
_m.node_group = ng_auto_smooth
_gi = [s.identifier for s in ng_auto_smooth.interface.items_tree if s.item_type == 'SOCKET' and s.in_out == 'INPUT']
_m[_gi[1]] = 0.7627  # Angle

# ---- collection membership
col_collection_1.objects.link(ob_cube_002)

# ---- scene / render settings (as saved in the file)
scene.frame_start = 1; scene.frame_end = 250; scene.frame_set(1)
scene.render.engine = 'BLENDER_EEVEE_NEXT'
scene.render.resolution_percentage = 50
scene.render.dither_intensity = 0.0
scene.cycles.use_denoising = False
scene.cycles.samples = 128
scene.cycles.sampling_pattern = 'TABULATED_SOBOL'
scene.cycles.use_adaptive_sampling = False
scene.cycles.use_light_tree = False
scene.cycles.blur_glossy = 0.0
scene.cycles.sample_clamp_indirect = 0.0
scene.view_settings.view_transform = 'Standard'
bpy.context.view_layer.update()

# ---- added for rendering (the .blend has no active camera and no usable light): camera, sun
cam_auto = bpy.data.cameras.new('AutoCamera')
cam_auto.lens = 50.0
cam_auto.sensor_width = 36.0
cam_auto.clip_end = 1000.0
ob_auto_camera = bpy.data.objects.new('AutoCamera', cam_auto)
scene.collection.objects.link(ob_auto_camera)
ob_auto_camera.location = (0.788517, -2.20497, 1.05218)
ob_auto_camera.rotation_euler = (1.09748, -7.21219e-08, 0.694738)
scene.camera = ob_auto_camera
light_auto_sun = bpy.data.lights.new('AutoSun', 'SUN')
light_auto_sun.energy = 3.0
light_auto_sun.angle = 0.0523599
ob_auto_sun = bpy.data.objects.new('AutoSun', light_auto_sun)
scene.collection.objects.link(ob_auto_sun)
ob_auto_sun.rotation_euler = (0.872665, 0.174533, 0.523599)
bpy.context.view_layer.update()
